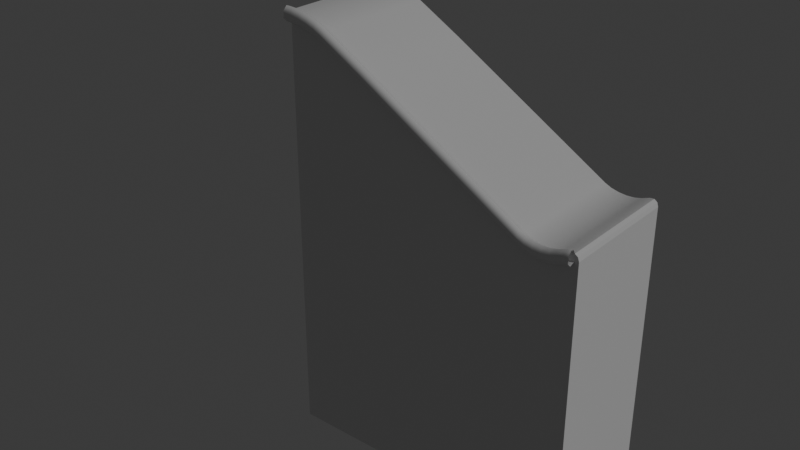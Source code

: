 # Source: monta_a_-_1.blend  (saved by Blender 4.1.23; exported with 4.5.12 LTS)
import bpy
from mathutils import Matrix  # noqa: F401  (used for matrix-valued properties, if any)

bpy.ops.wm.read_factory_settings(use_empty=True)
scene = bpy.context.scene
scene.name = 'Scene'

# ---- collections
col_collection = bpy.data.collections.new('Collection'); scene.collection.children.link(col_collection)

# ---- images (referenced by path relative to the original .blend; pixels are not part of the script)
import os
ASSET_DIR = os.environ.get("B2B_ASSET_DIR", "")  # directory of the original .blend (textures are referenced by path, not embedded)
HERE = os.path.dirname(os.path.abspath(__file__))  # packed textures are extracted next to this script under _unpacked/

def load_image(name, relpath, width, height, colorspace="sRGB"):
    """Load a texture the original file referenced (path relative to the .blend, or extracted next to this script)."""
    p = next((c for c in (os.path.join(HERE, relpath), os.path.join(ASSET_DIR, relpath)) if relpath and os.path.exists(c)), "")
    if p:
        img = bpy.data.images.load(p, check_existing=True)
        img.name = name
    else:  # same state as the original file: an image datablock whose file is absent (Cycles renders it pink)
        img = bpy.data.images.new(name, width, height)
        img.source = "FILE"
        img.filepath = "//" + (relpath or name)
    img.colorspace_settings.name = colorspace
    return img
img_bark014_1k_jpg_color_jpg_001 = load_image('Bark014_1K-JPG_Color.jpg.001', 'Texture/Bark014_1K-JPG/Bark014_1K-JPG_Color.jpg', 1024, 1024, 'sRGB')
img_bark014_1k_jpg_roughness_jpg_001 = load_image('Bark014_1K-JPG_Roughness.jpg.001', 'Texture/Bark014_1K-JPG/Bark014_1K-JPG_Roughness.jpg', 1024, 1024, 'Non-Color')
img_bark014_1k_jpg_normalgl_jpg_001 = load_image('Bark014_1K-JPG_NormalGL.jpg.001', 'Texture/Bark014_1K-JPG/Bark014_1K-JPG_NormalGL.jpg', 1024, 1024, 'Non-Color')
img_bark014_1k_jpg_roughness_jpg_002 = load_image('Bark014_1K-JPG_Roughness.jpg.002', 'Texture/Bark014_1K-JPG/Bark014_1K-JPG_Roughness.jpg', 1024, 1024, 'Non-Color')
img_bark014_1k_jpg_normalgl_jpg = load_image('Bark014_1K-JPG_NormalGL.jpg', 'Texture/Bark014_1K-JPG/Bark014_1K-JPG_NormalGL.jpg', 1024, 1024, 'Non-Color')

# ---- materials (node trees are filled in below, after node groups)
mat_material = bpy.data.materials.new('Material')
mat_material.alpha_threshold = 0.0
mat_material.use_transparent_shadow = False
mat_material.roughness = 0.5
mat_material.line_color = (0.0, 0.0, 0.0, 1.0)
mat_madera = bpy.data.materials.new('madera')
mat_madera.use_transparent_shadow = False
mat_material_001 = bpy.data.materials.new('Material.001')
mat_material_001.use_transparent_shadow = False

# ---- material node trees
mat_material.use_nodes = True; mat_material.node_tree.nodes.clear()
_N = mat_material.node_tree.nodes; _L = mat_material.node_tree.links
n0 = _N.new('ShaderNodeOutputMaterial'); n0.name = 'Material Output'; n0.location = (300, 300)
n1 = _N.new('ShaderNodeBsdfPrincipled'); n1.name = 'Principled BSDF'; n1.location = (10, 300)
n1.inputs[3].default_value = 1.45
_L.new(n1.outputs[0], n0.inputs[0])
n0.is_active_output = True
mat_madera.use_nodes = True; mat_madera.node_tree.nodes.clear()
_N = mat_madera.node_tree.nodes; _L = mat_madera.node_tree.links
n0 = _N.new('ShaderNodeBsdfPrincipled'); n0.name = 'Principled BSDF'; n0.location = (26, 300)
n1 = _N.new('ShaderNodeOutputMaterial'); n1.name = 'Material Output'; n1.location = (316, 300)
n2 = _N.new('ShaderNodeTexImage'); n2.name = 'Image Texture'; n2.location = (88, -40)
n2.label = 'Base Color'
n2.image = img_bark014_1k_jpg_color_jpg_001
n3 = _N.new('ShaderNodeTexImage'); n3.name = 'Image Texture.001'; n3.location = (88, -320)
n3.label = 'Roughness'
n3.image = img_bark014_1k_jpg_roughness_jpg_001
n4 = _N.new('ShaderNodeTexImage'); n4.name = 'Image Texture.002'; n4.location = (88, -600)
n4.label = 'Normal'
n4.image = img_bark014_1k_jpg_normalgl_jpg_001
n5 = _N.new('ShaderNodeNormalMap'); n5.name = 'Normal Map'; n5.location = (-224, -60)
n5.inputs[0].default_value = 10.0
n6 = _N.new('ShaderNodeMapping'); n6.name = 'Mapping'; n6.location = (230, -40)
n6.inputs[3].default_value = (5.0, 5.0, 5.0)
n7 = _N.new('NodeReroute'); n7.name = 'Reroute'; n7.location = (38, -495)
n7.width = 16
n7.socket_idname = 'NodeSocketVector'
n8 = _N.new('ShaderNodeTexCoord'); n8.name = 'Texture Coordinate'; n8.location = (30, -40)
n9 = _N.new('NodeFrame'); n9.name = 'Frame'; n9.location = (-1254, 340)
n9.label = 'Mapping'
n9.width = 400
n10 = _N.new('NodeFrame'); n10.name = 'Frame.001'; n10.location = (-612, 540)
n10.label = 'Textures'
n10.width = 358
n2.parent = n10
n3.parent = n10
n4.parent = n10
n6.parent = n9
n7.parent = n10
n8.parent = n9
_L.new(n0.outputs[0], n1.inputs[0])
_L.new(n2.outputs[0], n0.inputs[0])
_L.new(n3.outputs[0], n0.inputs[2])
_L.new(n4.outputs[0], n5.inputs[1])
_L.new(n5.outputs[0], n0.inputs[5])
_L.new(n7.outputs[0], n2.inputs[0])
_L.new(n7.outputs[0], n3.inputs[0])
_L.new(n7.outputs[0], n4.inputs[0])
_L.new(n6.outputs[0], n7.inputs[0])
_L.new(n8.outputs[2], n6.inputs[0])
n1.is_active_output = True
mat_material_001.use_nodes = True; mat_material_001.node_tree.nodes.clear()
_N = mat_material_001.node_tree.nodes; _L = mat_material_001.node_tree.links
n0 = _N.new('ShaderNodeBsdfPrincipled'); n0.name = 'Principled BSDF'; n0.location = (-185, 376)
n0.inputs[0].default_value = (0.01385, 0.08872, 0.01291, 1.0)
n1 = _N.new('ShaderNodeOutputMaterial'); n1.name = 'Material Output'; n1.location = (300, 300)
n2 = _N.new('ShaderNodeTexImage'); n2.name = 'Image Texture.001'; n2.location = (88, -40)
n2.label = 'Roughness'
n2.image = img_bark014_1k_jpg_roughness_jpg_002
n3 = _N.new('ShaderNodeTexImage'); n3.name = 'Image Texture.002'; n3.location = (88, -320)
n3.label = 'Normal'
n3.image = img_bark014_1k_jpg_normalgl_jpg
n4 = _N.new('ShaderNodeNormalMap'); n4.name = 'Normal Map'; n4.location = (-435, 16)
n5 = _N.new('ShaderNodeMapping'); n5.name = 'Mapping'; n5.location = (230, -40)
n6 = _N.new('NodeReroute'); n6.name = 'Reroute'; n6.location = (38, -234)
n6.width = 16
n6.socket_idname = 'NodeSocketVector'
n7 = _N.new('ShaderNodeTexCoord'); n7.name = 'Texture Coordinate'; n7.location = (30, -40)
n8 = _N.new('NodeFrame'); n8.name = 'Frame'; n8.location = (-1465, 416)
n8.label = 'Mapping'
n8.width = 400
n9 = _N.new('NodeFrame'); n9.name = 'Frame.001'; n9.location = (-823, 336)
n9.label = 'Textures'
n9.width = 358
n2.parent = n9
n3.parent = n9
n5.parent = n8
n6.parent = n9
n7.parent = n8
_L.new(n0.outputs[0], n1.inputs[0])
_L.new(n2.outputs[0], n0.inputs[2])
_L.new(n3.outputs[0], n4.inputs[1])
_L.new(n4.outputs[0], n0.inputs[5])
_L.new(n6.outputs[0], n2.inputs[0])
_L.new(n6.outputs[0], n3.inputs[0])
_L.new(n5.outputs[0], n6.inputs[0])
_L.new(n7.outputs[2], n5.inputs[0])
n1.is_active_output = True

# ---- world
world_world = bpy.data.worlds.new('World'); scene.world = world_world
world_world.use_nodes = True; world_world.node_tree.nodes.clear()
_N = world_world.node_tree.nodes; _L = world_world.node_tree.links
n0 = _N.new('ShaderNodeOutputWorld'); n0.name = 'World Output'; n0.location = (300, 300)
n1 = _N.new('ShaderNodeBackground'); n1.name = 'Background'; n1.location = (10, 300)
n1.inputs[0].default_value = (0.05088, 0.05088, 0.05088, 1.0)
_L.new(n1.outputs[0], n0.inputs[0])
n0.is_active_output = True
world_world.color = (0.05088, 0.05088, 0.05088)
world_world.use_sun_shadow = False
world_world.sun_shadow_jitter_overblur = 0.0

# ---- lights
light_sun = bpy.data.lights.new('Sun', 'SUN')
light_sun.transmission_factor = 0.0
light_sun.energy = 1.0

# ---- meshes
me_cube_002 = bpy.data.meshes.new('Cube.002')
me_cube_002.from_pydata([(-437.9, -89.13, 102.5), (-437.9, 86.25, 102.5), (-88.48, -89.13, 50.49), (-88.48, 86.25, 50.49), (-151.8, -89.13, 87.07), (-209.4, -89.13, 102.5), (-161.6, -89.13, 91.83), (-173.4, -89.13, 96.13), (-186.2, -89.13, 99.54), (-198.6, -89.13, 101.7), (-209.4, 86.25, 102.5), (-151.8, 86.25, 87.07), (-198.6, 86.25, 101.7), (-186.2, 86.25, 99.54), (-173.4, 86.25, 96.13), (-161.6, 86.25, 91.83), (209.0, 86.25, -494.8), (209.0, -89.13, -494.8), (137.8, 86.25, -86.21), (188.0, 86.25, -91.37), (146.5, 86.25, -90.21), (156.9, 86.25, -92.92), (168.0, 86.25, -94.06), (178.7, 86.25, -93.52), (188.0, -89.13, -91.37), (137.8, -89.13, -86.21), (178.7, -89.13, -93.52), (168.0, -89.13, -94.06), (156.9, -89.13, -92.92), (146.5, -89.13, -90.21), (198.2, 86.25, -87.8), (209.9, 86.25, -96.1), (204.0, 86.25, -87.41), (208.3, 86.25, -90.44), (209.9, -89.13, -96.1), (198.2, -89.13, -87.8), (208.3, -89.13, -90.44), (204.0, -89.13, -87.41), (-208.3, -89.13, -494.8), (-208.3, 86.25, -494.8)], [], [(38, 5, 10, 39), (18, 20, 21, 22, 23, 19, 30, 32, 33, 31, 16, 39, 10, 12, 13, 14, 15, 11, 3), (16, 17, 38, 39), (31, 34, 17, 16), (17, 27, 28), (32, 37, 36, 33), (33, 36, 34, 31), (17, 34, 27), (34, 36, 35), (24, 34, 35), (36, 37, 35), (34, 24, 26), (34, 26, 27), (29, 25, 17), (28, 29, 17), (5, 4, 7), (9, 5, 8), (5, 38, 2), (4, 5, 2), (38, 17, 25), (25, 2, 38), (4, 6, 7), (7, 8, 5)])
_uv = me_cube_002.uv_layers.new(name='UVMap')
_uv.uv.foreach_set('vector', [0.5028, 0.1457, 0.006726, 0.1686, -1.001e-09, 0.02291, 0.4961, 2.168e-08, 0.1744, 0.6907, 0.1782, 0.6836, 0.1809, 0.6751, 0.1824, 0.6658, 0.1853, 0.6564, 0.1863, 0.6478, 0.1865, 0.6379, 0.1882, 0.633, 0.1921, 0.631, 0.1965, 0.6318, 0.5202, 0.6502, 0.5006, 1.0, 6.469e-09, 0.9729, 0.001141, 0.9639, 0.003557, 0.9536, 0.007013, 0.9431, 0.01117, 0.9334, 0.01562, 0.9254, 0.04925, 0.874, 0.6651, 0.4852, 0.5194, 0.4922, 0.5028, 0.1457, 0.6485, 0.1387, 0.1965, 0.6318, 0.1992, 0.5089, 0.5194, 0.4922, 0.5202, 0.6502, 0.5194, 0.4922, 0.185, 0.4742, 0.1836, 0.465, 0.1882, 0.633, 0.1909, 0.5076, 0.1948, 0.5094, 0.1921, 0.631, 0.1921, 0.631, 0.1948, 0.5094, 0.1992, 0.5089, 0.1965, 0.6318, 0.5194, 0.4922, 0.1992, 0.5089, 0.185, 0.4742, 0.1992, 0.5089, 0.1948, 0.5094, 0.1889, 0.5024, 0.1888, 0.4924, 0.1992, 0.5089, 0.1889, 0.5024, 0.1948, 0.5094, 0.1909, 0.5076, 0.1889, 0.5024, 0.1992, 0.5089, 0.1888, 0.4924, 0.1878, 0.4836, 0.1992, 0.5089, 0.1878, 0.4836, 0.185, 0.4742, 0.181, 0.4565, 0.1773, 0.4494, 0.5194, 0.4922, 0.1836, 0.465, 0.181, 0.4565, 0.5194, 0.4922, 0.006726, 0.1686, 0.02183, 0.2158, 0.01344, 0.1982, 0.007785, 0.1775, 0.006726, 0.1686, 0.0101, 0.1877, 0.006726, 0.1686, 0.5028, 0.1457, 0.05474, 0.2669, 0.02183, 0.2158, 0.006726, 0.1686, 0.05474, 0.2669, 0.5028, 0.1457, 0.5194, 0.4922, 0.1773, 0.4494, 0.1773, 0.4494, 0.05474, 0.2669, 0.5028, 0.1457, 0.02183, 0.2158, 0.01748, 0.2078, 0.01344, 0.1982, 0.01344, 0.1982, 0.0101, 0.1877, 0.006726, 0.1686])
me_cube_002.materials.append(mat_material)
me_cube_002.use_mirror_vertex_groups = False
me_cube_002.update()
me_cylinder = bpy.data.meshes.new('Cylinder')
me_cylinder.from_pydata([(1.997e-15, -0.06032, -1.921), (1.997e-15, 4.101, -1.921), (0.4059, -0.06032, -1.881), (0.4059, 4.101, -1.881), (0.7962, -0.06032, -1.762), (0.7962, 4.101, -1.762), (1.156, -0.06032, -1.57), (1.156, 4.101, -1.57), (1.471, -0.06032, -1.311), (1.471, 4.101, -1.311), (1.73, -0.06032, -0.9961), (1.73, 4.101, -0.9961), (1.922, -0.06032, -0.6364), (1.922, 4.101, -0.6364), (2.041, -0.06032, -0.2461), (2.041, 4.101, -0.2461), (2.081, -0.06032, 0.1598), (2.081, 4.101, 0.1598), (2.041, -0.06032, 0.5657), (2.041, 4.101, 0.5657), (1.922, -0.06032, 0.9561), (1.922, 4.101, 0.9561), (1.73, -0.06032, 1.316), (1.73, 4.101, 1.316), (1.471, -0.06032, 1.631), (1.471, 4.101, 1.631), (1.156, -0.06032, 1.89), (1.156, 4.101, 1.89), (0.7962, -0.06032, 2.082), (0.7962, 4.101, 2.082), (0.4059, -0.06032, 2.201), (0.4059, 4.101, 2.201), (1.997e-15, -0.06032, 2.241), (1.997e-15, 4.101, 2.241), (-0.4059, -0.06032, 2.201), (-0.4059, 4.101, 2.201), (-0.7962, -0.06032, 2.082), (-0.7962, 4.101, 2.082), (-1.156, -0.06032, 1.89), (-1.156, 4.101, 1.89), (-1.471, -0.06032, 1.631), (-1.471, 4.101, 1.631), (-1.73, -0.06032, 1.316), (-1.73, 4.101, 1.316), (-1.922, -0.06032, 0.9561), (-1.922, 4.101, 0.9561), (-2.041, -0.06032, 0.5657), (-2.041, 4.101, 0.5657), (-2.081, -0.06032, 0.1598), (-2.081, 4.101, 0.1598), (-2.041, -0.06032, -0.2461), (-2.041, 4.101, -0.2461), (-1.922, -0.06032, -0.6364), (-1.922, 4.101, -0.6364), (-1.73, -0.06032, -0.9961), (-1.73, 4.101, -0.9961), (-1.471, -0.06032, -1.311), (-1.471, 4.101, -1.311), (-1.156, -0.06032, -1.57), (-1.156, 4.101, -1.57), (-0.7962, -0.06032, -1.762), (-0.7962, 4.101, -1.762), (-0.4059, -0.06032, -1.881), (-0.4059, 4.101, -1.881), (-0.1322, 14.76, -0.8365), (0.06477, 14.75, -0.8092), (0.2437, 14.74, -0.7494), (0.3928, 14.73, -0.6572), (0.5038, 14.73, -0.5347), (0.5725, 14.72, -0.3853), (0.6037, 14.72, -0.2143), (0.6171, 14.71, -0.02954), (0.6385, 14.71, 0.1586), (0.6686, 14.72, 0.3378), (0.6803, 14.74, 0.4969), (0.6506, 14.78, 0.6282), (0.5747, 14.83, 0.7276), (0.4585, 14.9, 0.7918), (0.3131, 14.96, 0.8187), (0.1511, 15.02, 0.8125), (-0.01679, 15.05, 0.7863), (-0.1805, 15.04, 0.7513), (-0.3324, 15.01, 0.702), (-0.4754, 14.97, 0.6237), (-0.6136, 14.93, 0.5075), (-0.7457, 14.9, 0.3547), (-0.8646, 14.85, 0.1748), (-0.9561, 14.8, -0.01583), (-1.0, 14.74, -0.1999), (-0.9887, 14.69, -0.3656), (-0.9389, 14.67, -0.5033), (-0.8753, 14.69, -0.6073), (-0.7933, 14.73, -0.6869), (-0.6751, 14.76, -0.7524), (-0.518, 14.77, -0.8032), (-0.332, 14.77, -0.8331), (0.2146, 15.77, -0.05773), (0.1161, 13.38, -1.481), (0.447, 13.39, -1.414), (0.755, 13.41, -1.303), (1.036, 13.43, -1.155), (1.288, 13.46, -0.9738), (1.506, 13.47, -0.7581), (1.684, 13.47, -0.4978), (1.826, 13.44, -0.1835), (1.938, 13.37, 0.1773), (2.015, 13.3, 0.5491), (2.012, 13.3, 0.8755), (1.893, 13.42, 1.131), (1.659, 13.54, 1.366), (1.339, 13.6, 1.604), (0.9689, 13.67, 1.765), (0.585, 13.83, 1.778), (0.2436, 14.06, 1.647), (-0.137, 14.19, 1.474), (-0.4329, 14.13, 1.432), (-0.6386, 14.09, 1.422), (-0.8171, 14.14, 1.322), (-0.9752, 14.23, 1.135), (-1.164, 14.26, 0.8604), (-1.39, 14.22, 0.5279), (-1.579, 14.15, 0.1979), (-1.659, 14.1, -0.1092), (-1.621, 14.01, -0.4176), (-1.471, 13.85, -0.7413), (-1.217, 13.65, -1.048), (-0.904, 13.51, -1.28), (-0.5684, 13.43, -1.427), (-0.2261, 13.39, -1.491), (0.4282, 12.01, -2.419), (0.938, 11.95, -2.258), (1.323, 11.93, -2.046), (1.699, 11.82, -1.808), (2.15, 12.06, -1.623), (2.619, 12.33, -1.481), (2.964, 12.44, -1.188), (3.069, 12.56, -0.523), (3.111, 12.56, 0.2276), (3.18, 12.42, 0.8689), (3.109, 12.36, 1.41), (2.777, 12.54, 1.905), (2.364, 12.67, 2.39), (1.952, 12.64, 2.82), (1.454, 12.65, 3.072), (0.8814, 12.72, 3.161), (0.3236, 12.74, 3.169), (-0.3127, 12.83, 3.01), (-0.917, 12.8, 2.817), (-1.405, 12.65, 2.613), (-1.781, 12.69, 2.211), (-2.093, 12.77, 1.657), (-2.394, 12.66, 1.012), (-2.689, 12.35, 0.2696), (-2.763, 12.24, -0.2855), (-2.613, 12.33, -0.6642), (-2.447, 12.25, -1.156), (-2.223, 12.09, -1.673), (-1.778, 12.13, -1.964), (-1.212, 12.12, -2.223), (-0.6327, 11.96, -2.515), (-0.1045, 11.98, -2.555), (-1.358, 13.66, -0.1879), (-1.225, 13.63, -0.4319), (-1.057, 13.58, -0.6353), (-0.8629, 13.55, -0.7828), (-0.6479, 13.51, -0.8647), (-0.4197, 13.47, -0.8772), (-0.1832, 13.43, -0.8293), (0.06183, 13.38, -0.7509), (0.3158, 13.34, -0.6812), (0.565, 13.31, -0.6276), (0.7821, 13.31, -0.5605), (0.9457, 13.34, -0.4537), (1.047, 13.4, -0.3029), (1.084, 13.48, -0.1176), (1.058, 13.58, 0.08669), (0.9789, 13.67, 0.2954), (0.8656, 13.74, 0.5017), (0.735, 13.75, 0.6981), (0.5861, 13.72, 0.8718), (0.4027, 13.7, 1.019), (0.1738, 13.68, 1.14), (-0.09933, 13.67, 1.234), (-0.4026, 13.66, 1.297), (-0.7079, 13.63, 1.318), (-0.9814, 13.59, 1.28), (-1.201, 13.55, 1.18), (-1.36, 13.54, 1.043), (-1.458, 13.58, 0.9054), (-1.51, 13.65, 0.7564), (-1.527, 13.7, 0.5673), (-1.51, 13.71, 0.3349), (-1.454, 13.7, 0.07563), (0.04497, 14.89, -0.2441), (-2.361, 11.85, -0.8401), (-2.104, 11.82, -1.239), (-1.797, 11.8, -1.585), (-1.456, 11.78, -1.877), (-1.088, 11.75, -2.113), (-0.6932, 11.71, -2.287), (-0.2649, 11.64, -2.386), (0.2081, 11.53, -2.407), (0.7194, 11.36, -2.368), (1.225, 11.18, -2.274), (1.648, 11.12, -2.101), (1.943, 11.24, -1.813), (2.154, 11.39, -1.385), (2.309, 11.44, -0.8424), (2.344, 11.54, -0.2743), (2.199, 11.79, 0.2351), (1.903, 12.17, 0.6129), (1.512, 12.41, 1.021), (1.292, 12.36, 1.388), (1.165, 12.33, 1.652), (0.9549, 12.43, 1.834), (0.6505, 12.6, 1.944), (0.2058, 12.73, 2.048), (-0.3499, 12.75, 2.172), (-0.8885, 12.74, 2.249), (-1.339, 12.73, 2.194), (-1.738, 12.67, 1.986), (-2.116, 12.49, 1.622), (-2.425, 12.25, 1.131), (-2.596, 12.07, 0.6006), (-2.632, 11.96, 0.08495), (-2.547, 11.89, -0.3966), (-3.711, 10.09, -1.728), (-3.254, 9.938, -2.313), (-2.786, 9.832, -2.706), (-2.308, 9.608, -3.075), (-1.785, 9.869, -3.572), (-1.305, 10.17, -4.115), (-0.7233, 10.24, -4.415), (0.217, 10.26, -4.208), (1.212, 10.12, -3.873), (2.048, 9.786, -3.631), (2.701, 9.611, -3.255), (3.211, 9.791, -2.564), (3.655, 9.91, -1.772), (3.996, 9.821, -1.009), (4.069, 9.826, -0.225), (3.905, 9.954, 0.5709), (3.634, 10.02, 1.306), (3.121, 10.23, 2.057), (2.555, 10.29, 2.749), (2.009, 10.16, 3.284), (1.304, 10.32, 3.567), (0.4426, 10.57, 3.688), (-0.5718, 10.56, 3.749), (-1.751, 10.3, 3.752), (-2.532, 10.26, 3.561), (-2.926, 10.46, 3.168), (-3.495, 10.43, 2.695), (-4.085, 10.29, 2.134), (-4.226, 10.36, 1.399), (-4.275, 10.34, 0.523), (-4.389, 10.13, -0.3871), (-4.166, 10.13, -1.101), (-0.3053, 11.44, 1.847), (-0.653, 11.39, 1.709), (-0.9518, 11.34, 1.518), (-1.18, 11.28, 1.282), (-1.325, 11.23, 1.008), (-1.378, 11.18, 0.7054), (-1.353, 11.12, 0.3815), (-1.288, 11.06, 0.04138), (-1.236, 11.0, -0.3093), (-1.205, 10.96, -0.651), (-1.15, 10.96, -0.952), (-1.034, 11.01, -1.188), (-0.8487, 11.09, -1.348), (-0.607, 11.2, -1.427), (-0.3299, 11.33, -1.425), (-0.03817, 11.46, -1.354), (0.2559, 11.54, -1.236), (0.5395, 11.56, -1.093), (0.7958, 11.52, -0.9222), (1.022, 11.49, -0.701), (1.221, 11.47, -0.4147), (1.391, 11.46, -0.06498), (1.524, 11.44, 0.3301), (1.602, 11.4, 0.7347), (1.596, 11.34, 1.106), (1.497, 11.29, 1.417), (1.34, 11.27, 1.65), (1.172, 11.33, 1.804), (0.9812, 11.42, 1.897), (0.7313, 11.49, 1.951), (0.418, 11.51, 1.965), (0.06246, 11.49, 1.933), (-0.6077, 13.09, -0.01825), (-1.014, 9.002, 3.294), (-1.589, 8.96, 3.014), (-2.101, 8.931, 2.661), (-2.546, 8.906, 2.252), (-2.922, 8.873, 1.798), (-3.218, 8.819, 1.299), (-3.419, 8.726, 0.743), (-3.525, 8.568, 0.1144), (-3.555, 8.336, -0.5752), (-3.512, 8.095, -1.266), (-3.349, 8.018, -1.859), (-3.012, 8.185, -2.301), (-2.474, 8.376, -2.651), (-1.774, 8.453, -2.947), (-1.021, 8.585, -3.085), (-0.3165, 8.927, -2.974), (0.2364, 9.434, -2.64), (0.8457, 9.761, -2.183), (1.371, 9.69, -1.949), (1.745, 9.646, -1.823), (2.022, 9.783, -1.571), (2.218, 10.02, -1.182), (2.43, 10.18, -0.6048), (2.684, 10.21, 0.1179), (2.875, 10.2, 0.8251), (2.875, 10.19, 1.436), (2.661, 10.1, 2.003), (2.236, 9.861, 2.567), (1.63, 9.545, 3.06), (0.9491, 9.304, 3.374), (0.2658, 9.153, 3.505), (-0.3914, 9.061, 3.47), (-1.982, 6.639, 5.242), (-2.837, 6.428, 4.726), (-3.439, 6.286, 4.164), (-4.01, 5.984, 3.584), (-4.759, 6.335, 2.967), (-5.561, 6.742, 2.413), (-6.057, 6.84, 1.684), (-5.933, 6.867, 0.3944), (-5.646, 6.674, -0.9897), (-5.458, 6.223, -2.146), (-5.062, 5.988, -3.079), (-4.221, 6.23, -3.873), (-3.235, 6.39, -4.595), (-2.271, 6.27, -5.174), (-1.234, 6.277, -5.398), (-0.1444, 6.449, -5.309), (0.8824, 6.538, -5.065), (1.969, 6.825, -4.501), (2.985, 6.896, -3.858), (3.789, 6.721, -3.214), (4.281, 6.944, -2.318), (4.583, 7.281, -1.187), (4.828, 7.272, 0.1586), (5.023, 6.917, 1.734), (4.894, 6.868, 2.808), (4.433, 7.127, 3.399), (3.894, 7.093, 4.236), (3.239, 6.904, 5.115), (2.28, 7.0, 5.422), (1.118, 6.974, 5.63), (-0.08009, 6.691, 5.93), (-1.07, 6.686, 5.748), (1.783, 9.156, 1.12), (1.487, 9.091, 1.472), (1.15, 9.024, 1.748), (0.7869, 8.959, 1.924), (0.4117, 8.896, 1.987), (0.03752, 8.831, 1.934), (-0.3306, 8.76, 1.779), (-0.7026, 8.684, 1.572), (-1.092, 8.612, 1.377), (-1.479, 8.565, 1.209), (-1.809, 8.566, 1.03), (-2.04, 8.62, 0.8036), (-2.155, 8.721, 0.5261), (-2.155, 8.857, 0.2136), (-2.046, 9.016, -0.1093), (-1.851, 9.171, -0.4222), (-1.6, 9.275, -0.7201), (-1.324, 9.295, -0.9963), (-1.027, 9.254, -1.23), (-0.6815, 9.207, -1.409), (-0.2708, 9.183, -1.531), (0.2027, 9.171, -1.595), (0.715, 9.147, -1.598), (1.217, 9.099, -1.533), (1.649, 9.033, -1.384), (1.973, 8.964, -1.149), (2.185, 8.943, -0.8761), (2.3, 9.013, -0.6211), (2.336, 9.127, -0.3626), (2.302, 9.207, -0.05023), (2.199, 9.231, 0.321), (2.024, 9.209, 0.7234), (-0.5108, 11.18, 0.7558), (3.199, 6.154, 2.503), (2.651, 6.103, 3.067), (2.042, 6.068, 3.529), (1.394, 6.037, 3.891), (0.7197, 5.996, 4.155), (0.02376, 5.93, 4.309), (-0.703, 5.815, 4.33), (-1.477, 5.621, 4.212), (-2.294, 5.337, 3.981), (-3.083, 5.039, 3.666), (-3.713, 4.946, 3.248), (-4.099, 5.151, 2.685), (-4.301, 5.386, 1.922), (-4.378, 5.48, 0.9917), (-4.249, 5.643, 0.05919), (-3.849, 6.062, -0.7201), (-3.246, 6.685, -1.237), (-2.479, 7.087, -1.773), (-2.004, 7.0, -2.295), (-1.713, 6.946, -2.684), (-1.313, 7.114, -2.91), (-0.7832, 7.401, -2.989), (-0.02805, 7.603, -3.015), (0.9134, 7.643, -3.034), (1.812, 7.625, -2.985), (2.525, 7.614, -2.75), (3.105, 7.504, -2.283), (3.599, 7.21, -1.569), (3.942, 6.822, -0.673), (4.047, 6.526, 0.2425), (3.937, 6.34, 1.09), (3.644, 6.227, 1.844), (5.1, 3.251, 4.382), (4.169, 2.991, 5.181), (3.282, 2.817, 5.668), (2.387, 2.446, 6.112), (1.378, 2.877, 6.748), (0.4226, 3.377, 7.472), (-0.6178, 3.498, 7.77), (-2.076, 3.531, 7.13), (-3.581, 3.294, 6.264), (-4.858, 2.74, 5.599), (-5.796, 2.451, 4.779), (-6.399, 2.748, 3.492), (-6.862, 2.945, 2.063), (-7.168, 2.797, 0.7152), (-7.031, 2.806, -0.5804), (-6.508, 3.018, -1.819), (-5.829, 3.127, -2.923), (-4.753, 3.479, -3.974), (-3.612, 3.567, -4.913), (-2.551, 3.352, -5.605), (-1.317, 3.626, -5.834), (0.1199, 4.039, -5.752), (1.785, 4.028, -5.521), (3.699, 3.593, -5.143), (4.903, 3.532, -4.58), (5.415, 3.85, -3.815), (6.185, 3.809, -2.864), (6.959, 3.577, -1.762), (6.949, 3.694, -0.5236), (6.744, 3.662, 0.9128), (6.635, 3.314, 2.426), (6.042, 3.308, 3.511)], [], [(0, 1, 3, 2), (2, 3, 5, 4), (4, 5, 7, 6), (6, 7, 9, 8), (8, 9, 11, 10), (10, 11, 13, 12), (12, 13, 15, 14), (14, 15, 17, 16), (16, 17, 19, 18), (18, 19, 21, 20), (20, 21, 23, 22), (22, 23, 25, 24), (24, 25, 27, 26), (26, 27, 29, 28), (28, 29, 31, 30), (30, 31, 33, 32), (32, 33, 35, 34), (34, 35, 37, 36), (36, 37, 39, 38), (38, 39, 41, 40), (40, 41, 43, 42), (42, 43, 45, 44), (44, 45, 47, 46), (46, 47, 49, 48), (48, 49, 51, 50), (50, 51, 53, 52), (52, 53, 55, 54), (54, 55, 57, 56), (56, 57, 59, 58), (58, 59, 61, 60), (3, 1, 63, 61, 59, 57, 55, 53, 51, 49, 47, 45, 43, 41, 39, 37, 35, 33, 31, 29, 27, 25, 23, 21, 19, 17, 15, 13, 11, 9, 7, 5), (60, 61, 63, 62), (62, 63, 1, 0), (0, 2, 4, 6, 8, 10, 12, 14, 16, 18, 20, 22, 24, 26, 28, 30, 32, 34, 36, 38, 40, 42, 44, 46, 48, 50, 52, 54, 56, 58, 60, 62), (64, 96, 65), (65, 96, 66), (66, 96, 67), (67, 96, 68), (68, 96, 69), (69, 96, 70), (70, 96, 71), (71, 96, 72), (72, 96, 73), (73, 96, 74), (74, 96, 75), (75, 96, 76), (76, 96, 77), (77, 96, 78), (78, 96, 79), (79, 96, 80), (80, 96, 81), (81, 96, 82), (82, 96, 83), (83, 96, 84), (84, 96, 85), (85, 96, 86), (86, 96, 87), (87, 96, 88), (88, 96, 89), (89, 96, 90), (90, 96, 91), (91, 96, 92), (92, 96, 93), (93, 96, 94), (94, 95, 128, 127), (94, 96, 95), (95, 96, 64), (121, 122, 154, 153), (74, 75, 108, 107), (81, 82, 115, 114), (88, 89, 122, 121), (68, 69, 102, 101), (95, 64, 97, 128), (75, 76, 109, 108), (82, 83, 116, 115), (89, 90, 123, 122), (69, 70, 103, 102), (76, 77, 110, 109), (83, 84, 117, 116), (90, 91, 124, 123), (70, 71, 104, 103), (64, 65, 98, 97), (77, 78, 111, 110), (84, 85, 118, 117), (91, 92, 125, 124), (71, 72, 105, 104), (78, 79, 112, 111), (85, 86, 119, 118), (65, 66, 99, 98), (92, 93, 126, 125), (72, 73, 106, 105), (79, 80, 113, 112), (86, 87, 120, 119), (66, 67, 100, 99), (93, 94, 127, 126), (73, 74, 107, 106), (80, 81, 114, 113), (87, 88, 121, 120), (67, 68, 101, 100), (108, 109, 141, 140), (122, 123, 155, 154), (109, 110, 142, 141), (123, 124, 156, 155), (110, 111, 143, 142), (97, 98, 130, 129), (124, 125, 157, 156), (111, 112, 144, 143), (98, 99, 131, 130), (125, 126, 158, 157), (112, 113, 145, 144), (99, 100, 132, 131), (126, 127, 159, 158), (113, 114, 146, 145), (100, 101, 133, 132), (127, 128, 160, 159), (114, 115, 147, 146), (101, 102, 134, 133), (128, 97, 129, 160), (115, 116, 148, 147), (102, 103, 135, 134), (116, 117, 149, 148), (103, 104, 136, 135), (117, 118, 150, 149), (104, 105, 137, 136), (118, 119, 151, 150), (105, 106, 138, 137), (119, 120, 152, 151), (106, 107, 139, 138), (120, 121, 153, 152), (107, 108, 140, 139), (161, 193, 162), (162, 193, 163), (163, 193, 164), (164, 193, 165), (165, 193, 166), (166, 193, 167), (167, 193, 168), (168, 193, 169), (169, 193, 170), (170, 193, 171), (171, 193, 172), (172, 193, 173), (173, 193, 174), (174, 193, 175), (175, 193, 176), (176, 193, 177), (177, 193, 178), (178, 193, 179), (179, 193, 180), (180, 193, 181), (181, 193, 182), (182, 193, 183), (183, 193, 184), (184, 193, 185), (185, 193, 186), (186, 193, 187), (187, 193, 188), (188, 193, 189), (189, 193, 190), (190, 193, 191), (191, 192, 225, 224), (191, 193, 192), (192, 193, 161), (218, 219, 251, 250), (171, 172, 205, 204), (178, 179, 212, 211), (185, 186, 219, 218), (165, 166, 199, 198), (192, 161, 194, 225), (172, 173, 206, 205), (179, 180, 213, 212), (186, 187, 220, 219), (166, 167, 200, 199), (173, 174, 207, 206), (180, 181, 214, 213), (187, 188, 221, 220), (167, 168, 201, 200), (161, 162, 195, 194), (174, 175, 208, 207), (181, 182, 215, 214), (188, 189, 222, 221), (168, 169, 202, 201), (175, 176, 209, 208), (182, 183, 216, 215), (162, 163, 196, 195), (189, 190, 223, 222), (169, 170, 203, 202), (176, 177, 210, 209), (183, 184, 217, 216), (163, 164, 197, 196), (190, 191, 224, 223), (170, 171, 204, 203), (177, 178, 211, 210), (184, 185, 218, 217), (164, 165, 198, 197), (205, 206, 238, 237), (219, 220, 252, 251), (206, 207, 239, 238), (220, 221, 253, 252), (207, 208, 240, 239), (194, 195, 227, 226), (221, 222, 254, 253), (208, 209, 241, 240), (195, 196, 228, 227), (222, 223, 255, 254), (209, 210, 242, 241), (196, 197, 229, 228), (223, 224, 256, 255), (210, 211, 243, 242), (197, 198, 230, 229), (224, 225, 257, 256), (211, 212, 244, 243), (198, 199, 231, 230), (225, 194, 226, 257), (212, 213, 245, 244), (199, 200, 232, 231), (213, 214, 246, 245), (200, 201, 233, 232), (214, 215, 247, 246), (201, 202, 234, 233), (215, 216, 248, 247), (202, 203, 235, 234), (216, 217, 249, 248), (203, 204, 236, 235), (217, 218, 250, 249), (204, 205, 237, 236), (258, 290, 259), (259, 290, 260), (260, 290, 261), (261, 290, 262), (262, 290, 263), (263, 290, 264), (264, 290, 265), (265, 290, 266), (266, 290, 267), (267, 290, 268), (268, 290, 269), (269, 290, 270), (270, 290, 271), (271, 290, 272), (272, 290, 273), (273, 290, 274), (274, 290, 275), (275, 290, 276), (276, 290, 277), (277, 290, 278), (278, 290, 279), (279, 290, 280), (280, 290, 281), (281, 290, 282), (282, 290, 283), (283, 290, 284), (284, 290, 285), (285, 290, 286), (286, 290, 287), (287, 290, 288), (288, 289, 322, 321), (288, 290, 289), (289, 290, 258), (315, 316, 348, 347), (268, 269, 302, 301), (275, 276, 309, 308), (282, 283, 316, 315), (262, 263, 296, 295), (289, 258, 291, 322), (269, 270, 303, 302), (276, 277, 310, 309), (283, 284, 317, 316), (263, 264, 297, 296), (270, 271, 304, 303), (277, 278, 311, 310), (284, 285, 318, 317), (264, 265, 298, 297), (258, 259, 292, 291), (271, 272, 305, 304), (278, 279, 312, 311), (285, 286, 319, 318), (265, 266, 299, 298), (272, 273, 306, 305), (279, 280, 313, 312), (259, 260, 293, 292), (286, 287, 320, 319), (266, 267, 300, 299), (273, 274, 307, 306), (280, 281, 314, 313), (260, 261, 294, 293), (287, 288, 321, 320), (267, 268, 301, 300), (274, 275, 308, 307), (281, 282, 315, 314), (261, 262, 295, 294), (302, 303, 335, 334), (316, 317, 349, 348), (303, 304, 336, 335), (317, 318, 350, 349), (304, 305, 337, 336), (291, 292, 324, 323), (318, 319, 351, 350), (305, 306, 338, 337), (292, 293, 325, 324), (319, 320, 352, 351), (306, 307, 339, 338), (293, 294, 326, 325), (320, 321, 353, 352), (307, 308, 340, 339), (294, 295, 327, 326), (321, 322, 354, 353), (308, 309, 341, 340), (295, 296, 328, 327), (322, 291, 323, 354), (309, 310, 342, 341), (296, 297, 329, 328), (310, 311, 343, 342), (297, 298, 330, 329), (311, 312, 344, 343), (298, 299, 331, 330), (312, 313, 345, 344), (299, 300, 332, 331), (313, 314, 346, 345), (300, 301, 333, 332), (314, 315, 347, 346), (301, 302, 334, 333), (355, 387, 356), (356, 387, 357), (357, 387, 358), (358, 387, 359), (359, 387, 360), (360, 387, 361), (361, 387, 362), (362, 387, 363), (363, 387, 364), (364, 387, 365), (365, 387, 366), (366, 387, 367), (367, 387, 368), (368, 387, 369), (369, 387, 370), (370, 387, 371), (371, 387, 372), (372, 387, 373), (373, 387, 374), (374, 387, 375), (375, 387, 376), (376, 387, 377), (377, 387, 378), (378, 387, 379), (379, 387, 380), (380, 387, 381), (381, 387, 382), (382, 387, 383), (383, 387, 384), (384, 387, 385), (385, 386, 419, 418), (385, 387, 386), (386, 387, 355), (412, 413, 445, 444), (365, 366, 399, 398), (372, 373, 406, 405), (379, 380, 413, 412), (359, 360, 393, 392), (386, 355, 388, 419), (366, 367, 400, 399), (373, 374, 407, 406), (380, 381, 414, 413), (360, 361, 394, 393), (367, 368, 401, 400), (374, 375, 408, 407), (381, 382, 415, 414), (361, 362, 395, 394), (355, 356, 389, 388), (368, 369, 402, 401), (375, 376, 409, 408), (382, 383, 416, 415), (362, 363, 396, 395), (369, 370, 403, 402), (376, 377, 410, 409), (356, 357, 390, 389), (383, 384, 417, 416), (363, 364, 397, 396), (370, 371, 404, 403), (377, 378, 411, 410), (357, 358, 391, 390), (384, 385, 418, 417), (364, 365, 398, 397), (371, 372, 405, 404), (378, 379, 412, 411), (358, 359, 392, 391), (399, 400, 432, 431), (413, 414, 446, 445), (400, 401, 433, 432), (414, 415, 447, 446), (401, 402, 434, 433), (388, 389, 421, 420), (415, 416, 448, 447), (402, 403, 435, 434), (389, 390, 422, 421), (416, 417, 449, 448), (403, 404, 436, 435), (390, 391, 423, 422), (417, 418, 450, 449), (404, 405, 437, 436), (391, 392, 424, 423), (418, 419, 451, 450), (405, 406, 438, 437), (392, 393, 425, 424), (419, 388, 420, 451), (406, 407, 439, 438), (393, 394, 426, 425), (407, 408, 440, 439), (394, 395, 427, 426), (408, 409, 441, 440), (395, 396, 428, 427), (409, 410, 442, 441), (396, 397, 429, 428), (410, 411, 443, 442), (397, 398, 430, 429), (411, 412, 444, 443), (398, 399, 431, 430)])
me_cylinder.polygons.foreach_set('use_smooth', [0, 0, 0, 0, 0, 0, 0, 0, 0, 0, 0, 0, 0, 0, 0, 0, 0, 0, 0, 0, 0, 0, 0, 0, 0, 0, 0, 0, 0, 0, 0, 0, 0, 0, 1, 1, 1, 1, 1, 1, 1, 1, 1, 1, 1, 1, 1, 1, 1, 1, 1, 1, 1, 1, 1, 1, 1, 1, 1, 1, 1, 1, 1, 1, 1, 1, 1, 1, 1, 1, 1, 1, 1, 1, 1, 1, 1, 1, 1, 1, 1, 1, 1, 1, 1, 1, 1, 1, 1, 1, 1, 1, 1, 1, 1, 1, 1, 1, 1, 1, 1, 1, 1, 1, 1, 1, 1, 1, 1, 1, 1, 1, 1, 1, 1, 1, 1, 1, 1, 1, 1, 1, 1, 1, 1, 1, 1, 1, 1, 1, 1, 1, 1, 1, 1, 1, 1, 1, 1, 1, 1, 1, 1, 1, 1, 1, 1, 1, 1, 1, 1, 1, 1, 1, 1, 1, 1, 1, 1, 1, 1, 1, 1, 1, 1, 1, 1, 1, 1, 1, 1, 1, 1, 1, 1, 1, 1, 1, 1, 1, 1, 1, 1, 1, 1, 1, 1, 1, 1, 1, 1, 1, 1, 1, 1, 1, 1, 1, 1, 1, 1, 1, 1, 1, 1, 1, 1, 1, 1, 1, 1, 1, 1, 1, 1, 1, 1, 1, 1, 1, 1, 1, 1, 1, 1, 1, 1, 1, 1, 1, 1, 1, 1, 1, 1, 1, 1, 1, 1, 1, 1, 1, 1, 1, 1, 1, 1, 1, 1, 1, 1, 1, 1, 1, 1, 1, 1, 1, 1, 1, 1, 1, 1, 1, 1, 1, 1, 1, 1, 1, 1, 1, 1, 1, 1, 1, 1, 1, 1, 1, 1, 1, 1, 1, 1, 1, 1, 1, 1, 1, 1, 1, 1, 1, 1, 1, 1, 1, 1, 1, 1, 1, 1, 1, 1, 1, 1, 1, 1, 1, 1, 1, 1, 1, 1, 1, 1, 1, 1, 1, 1, 1, 1, 1, 1, 1, 1, 1, 1, 1, 1, 1, 1, 1, 1, 1, 1, 1, 1, 1, 1, 1, 1, 1, 1, 1, 1, 1, 1, 1, 1, 1, 1, 1, 1, 1, 1, 1, 1, 1, 1, 1, 1, 1, 1, 1, 1, 1, 1, 1, 1, 1, 1, 1, 1, 1, 1, 1, 1, 1, 1, 1, 1, 1, 1, 1, 1, 1, 1, 1, 1, 1, 1, 1, 1, 1, 1, 1, 1, 1, 1, 1, 1, 1, 1, 1, 1, 1, 1, 1, 1, 1, 1, 1, 1, 1, 1, 1])
me_cylinder.polygons.foreach_set('material_index', [0, 0, 0, 0, 0, 0, 0, 0, 0, 0, 0, 0, 0, 0, 0, 0, 0, 0, 0, 0, 0, 0, 0, 0, 0, 0, 0, 0, 0, 0, 0, 0, 0, 0, 1, 1, 1, 1, 1, 1, 1, 1, 1, 1, 1, 1, 1, 1, 1, 1, 1, 1, 1, 1, 1, 1, 1, 1, 1, 1, 1, 1, 1, 1, 1, 1, 1, 1, 1, 1, 1, 1, 1, 1, 1, 1, 1, 1, 1, 1, 1, 1, 1, 1, 1, 1, 1, 1, 1, 1, 1, 1, 1, 1, 1, 1, 1, 1, 1, 1, 1, 1, 1, 1, 1, 1, 1, 1, 1, 1, 1, 1, 1, 1, 1, 1, 1, 1, 1, 1, 1, 1, 1, 1, 1, 1, 1, 1, 1, 1, 1, 1, 1, 1, 1, 1, 1, 1, 1, 1, 1, 1, 1, 1, 1, 1, 1, 1, 1, 1, 1, 1, 1, 1, 1, 1, 1, 1, 1, 1, 1, 1, 1, 1, 1, 1, 1, 1, 1, 1, 1, 1, 1, 1, 1, 1, 1, 1, 1, 1, 1, 1, 1, 1, 1, 1, 1, 1, 1, 1, 1, 1, 1, 1, 1, 1, 1, 1, 1, 1, 1, 1, 1, 1, 1, 1, 1, 1, 1, 1, 1, 1, 1, 1, 1, 1, 1, 1, 1, 1, 1, 1, 1, 1, 1, 1, 1, 1, 1, 1, 1, 1, 1, 1, 1, 1, 1, 1, 1, 1, 1, 1, 1, 1, 1, 1, 1, 1, 1, 1, 1, 1, 1, 1, 1, 1, 1, 1, 1, 1, 1, 1, 1, 1, 1, 1, 1, 1, 1, 1, 1, 1, 1, 1, 1, 1, 1, 1, 1, 1, 1, 1, 1, 1, 1, 1, 1, 1, 1, 1, 1, 1, 1, 1, 1, 1, 1, 1, 1, 1, 1, 1, 1, 1, 1, 1, 1, 1, 1, 1, 1, 1, 1, 1, 1, 1, 1, 1, 1, 1, 1, 1, 1, 1, 1, 1, 1, 1, 1, 1, 1, 1, 1, 1, 1, 1, 1, 1, 1, 1, 1, 1, 1, 1, 1, 1, 1, 1, 1, 1, 1, 1, 1, 1, 1, 1, 1, 1, 1, 1, 1, 1, 1, 1, 1, 1, 1, 1, 1, 1, 1, 1, 1, 1, 1, 1, 1, 1, 1, 1, 1, 1, 1, 1, 1, 1, 1, 1, 1, 1, 1, 1, 1, 1, 1, 1, 1, 1, 1, 1, 1, 1, 1, 1, 1, 1, 1, 1, 1, 1, 1, 1, 1, 1, 1, 1, 1, 1])
_uv = me_cylinder.uv_layers.new(name='UVMap')
_uv.uv.foreach_set('vector', [1.0, 0.5, 1.0, 1.0, 0.9688, 1.0, 0.9688, 0.5, 0.9688, 0.5, 0.9688, 1.0, 0.9375, 1.0, 0.9375, 0.5, 0.9375, 0.5, 0.9375, 1.0, 0.9062, 1.0, 0.9062, 0.5, 0.9062, 0.5, 0.9062, 1.0, 0.875, 1.0, 0.875, 0.5, 0.875, 0.5, 0.875, 1.0, 0.8438, 1.0, 0.8438, 0.5, 0.8438, 0.5, 0.8438, 1.0, 0.8125, 1.0, 0.8125, 0.5, 0.8125, 0.5, 0.8125, 1.0, 0.7812, 1.0, 0.7812, 0.5, 0.7812, 0.5, 0.7812, 1.0, 0.75, 1.0, 0.75, 0.5, 0.75, 0.5, 0.75, 1.0, 0.7188, 1.0, 0.7188, 0.5, 0.7188, 0.5, 0.7188, 1.0, 0.6875, 1.0, 0.6875, 0.5, 0.6875, 0.5, 0.6875, 1.0, 0.6562, 1.0, 0.6562, 0.5, 0.6562, 0.5, 0.6562, 1.0, 0.625, 1.0, 0.625, 0.5, 0.625, 0.5, 0.625, 1.0, 0.5938, 1.0, 0.5938, 0.5, 0.5938, 0.5, 0.5938, 1.0, 0.5625, 1.0, 0.5625, 0.5, 0.5625, 0.5, 0.5625, 1.0, 0.5312, 1.0, 0.5312, 0.5, 0.5312, 0.5, 0.5312, 1.0, 0.5, 1.0, 0.5, 0.5, 0.5, 0.5, 0.5, 1.0, 0.4688, 1.0, 0.4688, 0.5, 0.4688, 0.5, 0.4688, 1.0, 0.4375, 1.0, 0.4375, 0.5, 0.4375, 0.5, 0.4375, 1.0, 0.4062, 1.0, 0.4062, 0.5, 0.4062, 0.5, 0.4062, 1.0, 0.375, 1.0, 0.375, 0.5, 0.375, 0.5, 0.375, 1.0, 0.3438, 1.0, 0.3438, 0.5, 0.3438, 0.5, 0.3438, 1.0, 0.3125, 1.0, 0.3125, 0.5, 0.3125, 0.5, 0.3125, 1.0, 0.2812, 1.0, 0.2812, 0.5, 0.2812, 0.5, 0.2812, 1.0, 0.25, 1.0, 0.25, 0.5, 0.25, 0.5, 0.25, 1.0, 0.2188, 1.0, 0.2188, 0.5, 0.2188, 0.5, 0.2188, 1.0, 0.1875, 1.0, 0.1875, 0.5, 0.1875, 0.5, 0.1875, 1.0, 0.1562, 1.0, 0.1562, 0.5, 0.1562, 0.5, 0.1562, 1.0, 0.125, 1.0, 0.125, 0.5, 0.125, 0.5, 0.125, 1.0, 0.09375, 1.0, 0.09375, 0.5, 0.09375, 0.5, 0.09375, 1.0, 0.0625, 1.0, 0.0625, 0.5, 0.2968, 0.4854, 0.25, 0.49, 0.2032, 0.4854, 0.1582, 0.4717, 0.1167, 0.4496, 0.08029, 0.4197, 0.05045, 0.3833, 0.02827, 0.3418, 0.01461, 0.2968, 0.01, 0.25, 0.01461, 0.2032, 0.02827, 0.1582, 0.05045, 0.1167, 0.08029, 0.08029, 0.1167, 0.05045, 0.1582, 0.02827, 0.2032, 0.01461, 0.25, 0.01, 0.2968, 0.01461, 0.3418, 0.02827, 0.3833, 0.05045, 0.4197, 0.08029, 0.4496, 0.1167, 0.4717, 0.1582, 0.4854, 0.2032, 0.49, 0.25, 0.4854, 0.2968, 0.4717, 0.3418, 0.4496, 0.3833, 0.4197, 0.4197, 0.3833, 0.4496, 0.3418, 0.4717, 0.0625, 0.5, 0.0625, 1.0, 0.03125, 1.0, 0.03125, 0.5, 0.03125, 0.5, 0.03125, 1.0, 0.0, 1.0, 0.0, 0.5, 0.75, 0.49, 0.7968, 0.4854, 0.8418, 0.4717, 0.8833, 0.4496, 0.9197, 0.4197, 0.9496, 0.3833, 0.9717, 0.3418, 0.9854, 0.2968, 0.99, 0.25, 0.9854, 0.2032, 0.9717, 0.1582, 0.9496, 0.1167, 0.9197, 0.08029, 0.8833, 0.05045, 0.8418, 0.02827, 0.7968, 0.01461, 0.75, 0.01, 0.7032, 0.01461, 0.6582, 0.02827, 0.6167, 0.05045, 0.5803, 0.08029, 0.5504, 0.1167, 0.5283, 0.1582, 0.5146, 0.2032, 0.51, 0.25, 0.5146, 0.2968, 0.5283, 0.3418, 0.5504, 0.3833, 0.5803, 0.4197, 0.6167, 0.4496, 0.6582, 0.4717, 0.7032, 0.4854, 0.2525, 0.6303, 0.2285, 0.4933, 0.2724, 0.6221, 0.2724, 0.6221, 0.2285, 0.4933, 0.2905, 0.6122, 0.2905, 0.6122, 0.2285, 0.4933, 0.3062, 0.6005, 0.3062, 0.6005, 0.2285, 0.4933, 0.3192, 0.5869, 0.3192, 0.5869, 0.2285, 0.4933, 0.3298, 0.5711, 0.3298, 0.5711, 0.2285, 0.4933, 0.3387, 0.5531, 0.3387, 0.5531, 0.2285, 0.4933, 0.3472, 0.5333, 0.3472, 0.5333, 0.2285, 0.4933, 0.3558, 0.5128, 0.3558, 0.5128, 0.2285, 0.4933, 0.3635, 0.4928, 0.3635, 0.4928, 0.2285, 0.4933, 0.3681, 0.474, 0.3681, 0.474, 0.2285, 0.4933, 0.3674, 0.4573, 0.3674, 0.4573, 0.2285, 0.4933, 0.3611, 0.4426, 0.3611, 0.4426, 0.2285, 0.4933, 0.3505, 0.4295, 0.3505, 0.4295, 0.2285, 0.4933, 0.3362, 0.4179, 0.3362, 0.4179, 0.2285, 0.4933, 0.32, 0.4074, 0.32, 0.4074, 0.2285, 0.4933, 0.3042, 0.3967, 0.3042, 0.3967, 0.2285, 0.4933, 0.2903, 0.3848, 0.2903, 0.3848, 0.2285, 0.4933, 0.2771, 0.3729, 0.2771, 0.3729, 0.2285, 0.4933, 0.2622, 0.3622, 0.2622, 0.3622, 0.2285, 0.4933, 0.244, 0.3536, 0.244, 0.3536, 0.2285, 0.4933, 0.2225, 0.3469, 0.2225, 0.3469, 0.2285, 0.4933, 0.1991, 0.3418, 0.1991, 0.3418, 0.2285, 0.4933, 0.1756, 0.3386, 0.1756, 0.3386, 0.2285, 0.4933, 0.1539, 0.3386, 0.1539, 0.3386, 0.2285, 0.4933, 0.1353, 0.3427, 0.1443, 0.6418, 0.2285, 0.4933, 0.1579, 0.6497, 0.1579, 0.6497, 0.2285, 0.4933, 0.1706, 0.6514, 0.1706, 0.6514, 0.2285, 0.4933, 0.1829, 0.6492, 0.1829, 0.6492, 0.2285, 0.4933, 0.1969, 0.6457, 0.1969, 0.6457, 0.2285, 0.4933, 0.2134, 0.6417, 0.2134, 0.6417, 0.2324, 0.6368, 0.2941, 0.7965, 0.2539, 0.8006, 0.2134, 0.6417, 0.2285, 0.4933, 0.2324, 0.6368, 0.2324, 0.6368, 0.2285, 0.4933, 0.2525, 0.6303, 0.1628, 0.2372, 0.1265, 0.239, 8.879e-05, 0.03279, 0.03828, 0.002993, 0.3681, 0.474, 0.3674, 0.4573, 0.5988, 0.4641, 0.6088, 0.5, 0.2903, 0.3848, 0.2771, 0.3729, 0.3587, 0.2709, 0.3835, 0.2968, 0.1539, 0.3386, 0.1353, 0.3427, 0.1265, 0.239, 0.1628, 0.2372, 0.3192, 0.5869, 0.3298, 0.5711, 0.4925, 0.6794, 0.4643, 0.7049, 0.2324, 0.6368, 0.2525, 0.6303, 0.3324, 0.7854, 0.2941, 0.7965, 0.3674, 0.4573, 0.3611, 0.4426, 0.5788, 0.4262, 0.5988, 0.4641, 0.2771, 0.3729, 0.2622, 0.3622, 0.3427, 0.2522, 0.3587, 0.2709, 0.1443, 0.6418, 0.1579, 0.6497, 0.0917, 0.7274, 0.06542, 0.7043, 0.3298, 0.5711, 0.3387, 0.5531, 0.5186, 0.6502, 0.4925, 0.6794, 0.3611, 0.4426, 0.3505, 0.4295, 0.557, 0.3824, 0.5788, 0.4262, 0.2622, 0.3622, 0.244, 0.3536, 0.3189, 0.2466, 0.3427, 0.2522, 0.1579, 0.6497, 0.1706, 0.6514, 0.1254, 0.7539, 0.0917, 0.7274, 0.3387, 0.5531, 0.3472, 0.5333, 0.5452, 0.6163, 0.5186, 0.6502, 0.2525, 0.6303, 0.2724, 0.6221, 0.3688, 0.7695, 0.3324, 0.7854, 0.3505, 0.4295, 0.3362, 0.4179, 0.5274, 0.3426, 0.557, 0.3824, 0.244, 0.3536, 0.2225, 0.3469, 0.2891, 0.2494, 0.3189, 0.2466, 0.1706, 0.6514, 0.1829, 0.6492, 0.1672, 0.7803, 0.1254, 0.7539, 0.3472, 0.5333, 0.3558, 0.5128, 0.5727, 0.578, 0.5452, 0.6163, 0.3362, 0.4179, 0.32, 0.4074, 0.484, 0.3175, 0.5274, 0.3426, 0.2225, 0.3469, 0.1991, 0.3418, 0.251, 0.2491, 0.2891, 0.2494, 0.2724, 0.6221, 0.2905, 0.6122, 0.4028, 0.7502, 0.3688, 0.7695, 0.1829, 0.6492, 0.1969, 0.6457, 0.2114, 0.7958, 0.1672, 0.7803, 0.3558, 0.5128, 0.3635, 0.4928, 0.5978, 0.5381, 0.5727, 0.578, 0.32, 0.4074, 0.3042, 0.3967, 0.4333, 0.3102, 0.484, 0.3175, 0.1991, 0.3418, 0.1756, 0.3386, 0.2057, 0.2423, 0.251, 0.2491, 0.2905, 0.6122, 0.3062, 0.6005, 0.4345, 0.7285, 0.4028, 0.7502, 0.1969, 0.6457, 0.2134, 0.6417, 0.2539, 0.8006, 0.2114, 0.7958, 0.3635, 0.4928, 0.3681, 0.474, 0.6088, 0.5, 0.5978, 0.5381, 0.3042, 0.3967, 0.2903, 0.3848, 0.3835, 0.2968, 0.4333, 0.3102, 0.1756, 0.3386, 0.1539, 0.3386, 0.1628, 0.2372, 0.2057, 0.2423, 0.3062, 0.6005, 0.3192, 0.5869, 0.4643, 0.7049, 0.4345, 0.7285, 0.5988, 0.4641, 0.5788, 0.4262, 0.7418, 0.354, 0.7661, 0.4244, 0.06542, 0.7043, 0.0917, 0.7274, 0.05052, 0.952, 8.879e-05, 0.9232, 0.5788, 0.4262, 0.557, 0.3824, 0.7279, 0.287, 0.7418, 0.354, 0.0917, 0.7274, 0.1254, 0.7539, 0.1041, 0.988, 0.05052, 0.952, 0.557, 0.3824, 0.5274, 0.3426, 0.6966, 0.2309, 0.7279, 0.287, 0.3324, 0.7854, 0.3688, 0.7695, 0.4715, 0.9396, 0.4147, 0.9588, 0.1254, 0.7539, 0.1672, 0.7803, 0.1626, 0.987, 0.1041, 0.988, 0.5274, 0.3426, 0.484, 0.3175, 0.6478, 0.1848, 0.6966, 0.2309, 0.3688, 0.7695, 0.4028, 0.7502, 0.5152, 0.9174, 0.4715, 0.9396, 0.1672, 0.7803, 0.2114, 0.7958, 0.231, 0.9858, 0.1626, 0.987, 0.484, 0.3175, 0.4333, 0.3102, 0.5995, 0.1424, 0.6478, 0.1848, 0.4028, 0.7502, 0.4345, 0.7285, 0.5638, 0.9012, 0.5152, 0.9174, 0.2114, 0.7958, 0.2539, 0.8006, 0.3032, 0.9999, 0.231, 0.9858, 0.4333, 0.3102, 0.3835, 0.2968, 0.5314, 0.1081, 0.5995, 0.1424, 0.4345, 0.7285, 0.4643, 0.7049, 0.6046, 0.8554, 0.5638, 0.9012, 0.2539, 0.8006, 0.2941, 0.7965, 0.3597, 0.985, 0.3032, 0.9999, 0.3835, 0.2968, 0.3587, 0.2709, 0.4687, 0.06992, 0.5314, 0.1081, 0.4643, 0.7049, 0.4925, 0.6794, 0.6501, 0.8124, 0.6046, 0.8554, 0.2941, 0.7965, 0.3324, 0.7854, 0.4147, 0.9588, 0.3597, 0.985, 0.3587, 0.2709, 0.3427, 0.2522, 0.4186, 0.03158, 0.4687, 0.06992, 0.4925, 0.6794, 0.5186, 0.6502, 0.6874, 0.7751, 0.6501, 0.8124, 0.3427, 0.2522, 0.3189, 0.2466, 0.3558, 0.02483, 0.4186, 0.03158, 0.5186, 0.6502, 0.5452, 0.6163, 0.7082, 0.6999, 0.6874, 0.7751, 0.3189, 0.2466, 0.2891, 0.2494, 0.2824, 0.03109, 0.3558, 0.02483, 0.5452, 0.6163, 0.5727, 0.578, 0.7346, 0.6182, 0.7082, 0.6999, 0.2891, 0.2494, 0.251, 0.2491, 0.2002, 0.02301, 0.2824, 0.03109, 0.5727, 0.578, 0.5978, 0.5381, 0.7721, 0.5524, 0.7346, 0.6182, 0.251, 0.2491, 0.2057, 0.2423, 0.1046, 8.881e-05, 0.2002, 0.02301, 0.5978, 0.5381, 0.6088, 0.5, 0.7888, 0.4921, 0.7721, 0.5524, 0.2057, 0.2423, 0.1628, 0.2372, 0.03828, 0.002993, 0.1046, 8.881e-05, 0.6088, 0.5, 0.5988, 0.4641, 0.7661, 0.4244, 0.7888, 0.4921, 0.1512, 0.611, 0.2233, 0.496, 0.1709, 0.6177, 0.1709, 0.6177, 0.2233, 0.496, 0.1905, 0.6221, 0.1905, 0.6221, 0.2233, 0.496, 0.2094, 0.6238, 0.2094, 0.6238, 0.2233, 0.496, 0.2274, 0.6224, 0.2274, 0.6224, 0.2233, 0.496, 0.2451, 0.618, 0.2451, 0.618, 0.2233, 0.496, 0.263, 0.6109, 0.263, 0.6109, 0.2233, 0.496, 0.2818, 0.6023, 0.2818, 0.6023, 0.2233, 0.496, 0.3011, 0.5935, 0.3011, 0.5935, 0.2233, 0.496, 0.3195, 0.5843, 0.3195, 0.5843, 0.2233, 0.496, 0.3348, 0.5742, 0.3348, 0.5742, 0.2233, 0.496, 0.3451, 0.562, 0.3451, 0.562, 0.2233, 0.496, 0.3503, 0.5478, 0.3503, 0.5478, 0.2233, 0.496, 0.3512, 0.5318, 0.3512, 0.5318, 0.2233, 0.496, 0.3488, 0.5146, 0.3488, 0.5146, 0.2233, 0.496, 0.3444, 0.4969, 0.3444, 0.4969, 0.2233, 0.496, 0.3405, 0.4793, 0.3405, 0.4793, 0.2233, 0.496, 0.3386, 0.4621, 0.3386, 0.4621, 0.2233, 0.496, 0.3374, 0.4454, 0.3374, 0.4454, 0.2233, 0.496, 0.3343, 0.4285, 0.3343, 0.4285, 0.2233, 0.496, 0.3275, 0.4108, 0.3275, 0.4108, 0.2233, 0.496, 0.3174, 0.3925, 0.3174, 0.3925, 0.2233, 0.496, 0.3051, 0.3739, 0.3051, 0.3739, 0.2233, 0.496, 0.2917, 0.3565, 0.2917, 0.3565, 0.2233, 0.496, 0.2774, 0.3424, 0.2774, 0.3424, 0.2233, 0.496, 0.2624, 0.3327, 0.2624, 0.3327, 0.2233, 0.496, 0.2477, 0.3282, 0.2477, 0.3282, 0.2233, 0.496, 0.2352, 0.3293, 0.2352, 0.3293, 0.2233, 0.496, 0.2239, 0.3341, 0.2239, 0.3341, 0.2233, 0.496, 0.2112, 0.3405, 0.2112, 0.3405, 0.2233, 0.496, 0.196, 0.3479, 0.196, 0.3479, 0.1785, 0.3569, 0.09708, 0.2124, 0.1335, 0.2024, 0.196, 0.3479, 0.2233, 0.496, 0.1785, 0.3569, 0.1321, 0.6029, 0.2233, 0.496, 0.1512, 0.611, 0.3475, 0.2821, 0.3226, 0.2624, 0.3551, 0.04602, 0.4005, 0.04766, 0.3348, 0.5742, 0.3451, 0.562, 0.5035, 0.7142, 0.4877, 0.7459, 0.3386, 0.4621, 0.3374, 0.4454, 0.4583, 0.4271, 0.459, 0.4606, 0.2774, 0.3424, 0.2624, 0.3327, 0.3226, 0.2624, 0.3475, 0.2821, 0.2274, 0.6224, 0.2451, 0.618, 0.2914, 0.798, 0.2554, 0.7978, 0.1321, 0.6029, 0.1512, 0.611, 0.1134, 0.7703, 0.08076, 0.754, 0.3451, 0.562, 0.3503, 0.5478, 0.5134, 0.6748, 0.5035, 0.7142, 0.3374, 0.4454, 0.3343, 0.4285, 0.4591, 0.4042, 0.4583, 0.4271, 0.2624, 0.3327, 0.2477, 0.3282, 0.2954, 0.2457, 0.3226, 0.2624, 0.2451, 0.618, 0.263, 0.6109, 0.3284, 0.7941, 0.2914, 0.798, 0.3503, 0.5478, 0.3512, 0.5318, 0.5259, 0.6302, 0.5134, 0.6748, 0.3343, 0.4285, 0.3275, 0.4108, 0.4464, 0.3854, 0.4591, 0.4042, 0.2477, 0.3282, 0.2352, 0.3293, 0.2606, 0.2262, 0.2954, 0.2457, 0.263, 0.6109, 0.2818, 0.6023, 0.3687, 0.7873, 0.3284, 0.7941, 0.1512, 0.611, 0.1709, 0.6177, 0.1483, 0.7822, 0.1134, 0.7703, 0.3512, 0.5318, 0.3488, 0.5146, 0.5304, 0.5834, 0.5259, 0.6302, 0.3275, 0.4108, 0.3174, 0.3925, 0.4244, 0.3687, 0.4464, 0.3854, 0.2352, 0.3293, 0.2239, 0.3341, 0.2177, 0.208, 0.2606, 0.2262, 0.2818, 0.6023, 0.3011, 0.5935, 0.4125, 0.7779, 0.3687, 0.7873, 0.3488, 0.5146, 0.3444, 0.4969, 0.5159, 0.5384, 0.5304, 0.5834, 0.3174, 0.3925, 0.3051, 0.3739, 0.3988, 0.3447, 0.4244, 0.3687, 0.1709, 0.6177, 0.1905, 0.6221, 0.1839, 0.7903, 0.1483, 0.7822, 0.2239, 0.3341, 0.2112, 0.3405, 0.1739, 0.2002, 0.2177, 0.208, 0.3011, 0.5935, 0.3195, 0.5843, 0.4557, 0.7658, 0.4125, 0.7779, 0.3444, 0.4969, 0.3405, 0.4793, 0.4851, 0.5014, 0.5159, 0.5384, 0.3051, 0.3739, 0.2917, 0.3565, 0.3727, 0.312, 0.3988, 0.3447, 0.1905, 0.6221, 0.2094, 0.6238, 0.2196, 0.7953, 0.1839, 0.7903, 0.2112, 0.3405, 0.196, 0.3479, 0.1335, 0.2024, 0.1739, 0.2002, 0.3195, 0.5843, 0.3348, 0.5742, 0.4877, 0.7459, 0.4557, 0.7658, 0.3405, 0.4793, 0.3386, 0.4621, 0.459, 0.4606, 0.4851, 0.5014, 0.2917, 0.3565, 0.2774, 0.3424, 0.3475, 0.2821, 0.3727, 0.312, 0.2094, 0.6238, 0.2274, 0.6224, 0.2554, 0.7978, 0.2196, 0.7953, 0.5035, 0.7142, 0.5134, 0.6748, 0.6744, 0.727, 0.6471, 0.7923, 0.3226, 0.2624, 0.2954, 0.2457, 0.3019, 0.02596, 0.3551, 0.04602, 0.5134, 0.6748, 0.5259, 0.6302, 0.7069, 0.6707, 0.6744, 0.727, 0.2954, 0.2457, 0.2606, 0.2262, 0.2445, 8.485e-05, 0.3019, 0.02596, 0.5259, 0.6302, 0.5304, 0.5834, 0.7199, 0.6113, 0.7069, 0.6707, 0.1134, 0.7703, 0.1483, 0.7822, 0.1078, 0.9665, 0.05554, 0.9425, 0.2606, 0.2262, 0.2177, 0.208, 0.1883, 0.01064, 0.2445, 8.485e-05, 0.5304, 0.5834, 0.5159, 0.5384, 0.7144, 0.548, 0.7199, 0.6113, 0.1483, 0.7822, 0.1839, 0.7903, 0.1531, 0.9797, 0.1078, 0.9665, 0.2177, 0.208, 0.1739, 0.2002, 0.1228, 0.02356, 0.1883, 0.01064, 0.5159, 0.5384, 0.4851, 0.5014, 0.7069, 0.4878, 0.7144, 0.548, 0.1839, 0.7903, 0.2196, 0.7953, 0.1979, 0.9999, 0.1531, 0.9797, 0.1739, 0.2002, 0.1335, 0.2024, 0.05129, 0.02346, 0.1228, 0.02356, 0.4851, 0.5014, 0.459, 0.4606, 0.6802, 0.4211, 0.7069, 0.4878, 0.2196, 0.7953, 0.2554, 0.7978, 0.2564, 0.9942, 0.1979, 0.9999, 0.1335, 0.2024, 0.09708, 0.2124, 8.488e-05, 0.04853, 0.05129, 0.02346, 0.459, 0.4606, 0.4583, 0.4271, 0.66, 0.3553, 0.6802, 0.4211, 0.2554, 0.7978, 0.2914, 0.798, 0.3164, 0.9933, 0.2564, 0.9942, 0.08076, 0.754, 0.1134, 0.7703, 0.05554, 0.9425, 8.491e-05, 0.9238, 0.4583, 0.4271, 0.4591, 0.4042, 0.6484, 0.2975, 0.66, 0.3553, 0.2914, 0.798, 0.3284, 0.7941, 0.367, 0.9908, 0.3164, 0.9933, 0.4591, 0.4042, 0.4464, 0.3854, 0.6085, 0.254, 0.6484, 0.2975, 0.3284, 0.7941, 0.3687, 0.7873, 0.4302, 0.951, 0.367, 0.9908, 0.4464, 0.3854, 0.4244, 0.3687, 0.5533, 0.2133, 0.6085, 0.254, 0.3687, 0.7873, 0.4125, 0.7779, 0.5014, 0.9099, 0.4302, 0.951, 0.4244, 0.3687, 0.3988, 0.3447, 0.501, 0.1579, 0.5533, 0.2133, 0.4125, 0.7779, 0.4557, 0.7658, 0.5699, 0.8871, 0.5014, 0.9099, 0.3988, 0.3447, 0.3727, 0.312, 0.4484, 0.08481, 0.501, 0.1579, 0.4557, 0.7658, 0.4877, 0.7459, 0.6202, 0.8548, 0.5699, 0.8871, 0.3727, 0.312, 0.3475, 0.2821, 0.4005, 0.04766, 0.4484, 0.08481, 0.4877, 0.7459, 0.5035, 0.7142, 0.6471, 0.7923, 0.6202, 0.8548, 0.3817, 0.6145, 0.4663, 0.5093, 0.3996, 0.6232, 0.3996, 0.6232, 0.4663, 0.5093, 0.4176, 0.6297, 0.4176, 0.6297, 0.4663, 0.5093, 0.4352, 0.6335, 0.4352, 0.6335, 0.4663, 0.5093, 0.4525, 0.6343, 0.4525, 0.6343, 0.4663, 0.5093, 0.4697, 0.6322, 0.4697, 0.6322, 0.4663, 0.5093, 0.4875, 0.6277, 0.4875, 0.6277, 0.4663, 0.5093, 0.5063, 0.6219, 0.5063, 0.6219, 0.4663, 0.5093, 0.5255, 0.6162, 0.5092, 0.3918, 0.4663, 0.5093, 0.4928, 0.3807, 0.4928, 0.3807, 0.4663, 0.5093, 0.4769, 0.3727, 0.4769, 0.3727, 0.4663, 0.5093, 0.4619, 0.3699, 0.4619, 0.3699, 0.4663, 0.5093, 0.4475, 0.3726, 0.4475, 0.3726, 0.4663, 0.5093, 0.4337, 0.3796, 0.4337, 0.3796, 0.4663, 0.5093, 0.4203, 0.3901, 0.4203, 0.3901, 0.4663, 0.5093, 0.4075, 0.4025, 0.4075, 0.4025, 0.4663, 0.5093, 0.3945, 0.4143, 0.3945, 0.4143, 0.4663, 0.5093, 0.3808, 0.4241, 0.3808, 0.4241, 0.4663, 0.5093, 0.3673, 0.433, 0.3673, 0.433, 0.4663, 0.5093, 0.3544, 0.4436, 0.3544, 0.4436, 0.4663, 0.5093, 0.3426, 0.4576, 0.3426, 0.4576, 0.4663, 0.5093, 0.3318, 0.4748, 0.3318, 0.4748, 0.4663, 0.5093, 0.3217, 0.4939, 0.3217, 0.4939, 0.4663, 0.5093, 0.3133, 0.5133, 0.3133, 0.5133, 0.4663, 0.5093, 0.3081, 0.5317, 0.3081, 0.5317, 0.4663, 0.5093, 0.3069, 0.5486, 0.3069, 0.5486, 0.4663, 0.5093, 0.31, 0.5626, 0.31, 0.5626, 0.4663, 0.5093, 0.3167, 0.5721, 0.3167, 0.5721, 0.4663, 0.5093, 0.3258, 0.5789, 0.3258, 0.5789, 0.4663, 0.5093, 0.3368, 0.586, 0.3368, 0.586, 0.4663, 0.5093, 0.3498, 0.5947, 0.3498, 0.5947, 0.3649, 0.6047, 0.2918, 0.7454, 0.2643, 0.72, 0.3498, 0.5947, 0.4663, 0.5093, 0.3649, 0.6047, 0.3649, 0.6047, 0.4663, 0.5093, 0.3817, 0.6145, 0.2241, 0.502, 0.2196, 0.5325, 0.02115, 0.6114, 8.307e-05, 0.5721, 0.4769, 0.3727, 0.4619, 0.3699, 0.5175, 0.1655, 0.5515, 0.1647, 0.3808, 0.4241, 0.3673, 0.433, 0.2941, 0.3387, 0.3223, 0.3221, 0.3081, 0.5317, 0.3069, 0.5486, 0.2196, 0.5325, 0.2241, 0.502, 0.4525, 0.6343, 0.4697, 0.6322, 0.4943, 0.8088, 0.4598, 0.8056, 0.3649, 0.6047, 0.3817, 0.6145, 0.3231, 0.7651, 0.2918, 0.7454, 0.4619, 0.3699, 0.4475, 0.3726, 0.4793, 0.1749, 0.5175, 0.1655, 0.3673, 0.433, 0.3544, 0.4436, 0.2742, 0.3488, 0.2941, 0.3387, 0.3069, 0.5486, 0.31, 0.5626, 0.2189, 0.5634, 0.2196, 0.5325, 0.4697, 0.6322, 0.4875, 0.6277, 0.5297, 0.8081, 0.4943, 0.8088, 0.4475, 0.3726, 0.4337, 0.3796, 0.4354, 0.1848, 0.4793, 0.1749, 0.3544, 0.4436, 0.3426, 0.4576, 0.2642, 0.3686, 0.2742, 0.3488, 0.31, 0.5626, 0.3167, 0.5721, 0.2197, 0.6021, 0.2189, 0.5634, 0.4875, 0.6277, 0.5063, 0.6219, 0.568, 0.805, 0.5297, 0.8081, 0.3817, 0.6145, 0.3996, 0.6232, 0.3567, 0.7804, 0.3231, 0.7651, 0.4337, 0.3796, 0.4203, 0.3901, 0.3933, 0.2028, 0.4354, 0.1848, 0.3426, 0.4576, 0.3318, 0.4748, 0.2605, 0.3953, 0.2642, 0.3686, 0.3167, 0.5721, 0.3258, 0.5789, 0.2259, 0.647, 0.2197, 0.6021, 0.5063, 0.6219, 0.5255, 0.6162, 0.6092, 0.7994, 0.568, 0.805, 0.4203, 0.3901, 0.4075, 0.4025, 0.3617, 0.2364, 0.3933, 0.2028, 0.3318, 0.4748, 0.3217, 0.4939, 0.2525, 0.4286, 0.2605, 0.3953, 0.3996, 0.6232, 0.4176, 0.6297, 0.391, 0.7918, 0.3567, 0.7804, 0.3258, 0.5789, 0.3368, 0.586, 0.2416, 0.6874, 0.2259, 0.647, 0.5092, 0.3918, 0.4928, 0.3807, 0.5823, 0.1832, 0.611, 0.2144, 0.4075, 0.4025, 0.3945, 0.4143, 0.3446, 0.2804, 0.3617, 0.2364, 0.3217, 0.4939, 0.3133, 0.5133, 0.2372, 0.4663, 0.2525, 0.4286, 0.4176, 0.6297, 0.4352, 0.6335, 0.4254, 0.8, 0.391, 0.7918, 0.3368, 0.586, 0.3498, 0.5947, 0.2643, 0.72, 0.2416, 0.6874, 0.4928, 0.3807, 0.4769, 0.3727, 0.5515, 0.1647, 0.5823, 0.1832, 0.3945, 0.4143, 0.3808, 0.4241, 0.3223, 0.3221, 0.3446, 0.2804, 0.3133, 0.5133, 0.3081, 0.5317, 0.2241, 0.502, 0.2372, 0.4663, 0.4352, 0.6335, 0.4525, 0.6343, 0.4598, 0.8056, 0.4254, 0.8, 0.5175, 0.1655, 0.4793, 0.1749, 0.4507, 0.01051, 0.521, 0.004411, 0.2196, 0.5325, 0.2189, 0.5634, 0.03061, 0.6663, 0.02115, 0.6114, 0.4793, 0.1749, 0.4354, 0.1848, 0.3862, 0.008686, 0.4507, 0.01051, 0.2189, 0.5634, 0.2197, 0.6021, 0.03738, 0.7275, 0.03061, 0.6663, 0.4354, 0.1848, 0.3933, 0.2028, 0.3281, 0.02544, 0.3862, 0.008686, 0.3231, 0.7651, 0.3567, 0.7804, 0.3036, 0.9599, 0.2536, 0.9325, 0.2197, 0.6021, 0.2259, 0.647, 0.07427, 0.7697, 0.03738, 0.7275, 0.3933, 0.2028, 0.3617, 0.2364, 0.2756, 0.06043, 0.3281, 0.02544, 0.3567, 0.7804, 0.391, 0.7918, 0.3475, 0.976, 0.3036, 0.9599, 0.2259, 0.647, 0.2416, 0.6874, 0.1178, 0.8185, 0.07427, 0.7697, 0.3617, 0.2364, 0.3446, 0.2804, 0.227, 0.09582, 0.2756, 0.06043, 0.391, 0.7918, 0.4254, 0.8, 0.3904, 0.9989, 0.3475, 0.976, 0.2416, 0.6874, 0.2643, 0.72, 0.1533, 0.8792, 0.1178, 0.8185, 0.3446, 0.2804, 0.3223, 0.3221, 0.1822, 0.1509, 0.227, 0.09582, 0.4254, 0.8, 0.4598, 0.8056, 0.4483, 0.9971, 0.3904, 0.9989, 0.2643, 0.72, 0.2918, 0.7454, 0.1998, 0.9101, 0.1533, 0.8792, 0.3223, 0.3221, 0.2941, 0.3387, 0.1353, 0.2002, 0.1822, 0.1509, 0.4598, 0.8056, 0.4943, 0.8088, 0.5072, 0.9997, 0.4483, 0.9971, 0.2918, 0.7454, 0.3231, 0.7651, 0.2536, 0.9325, 0.1998, 0.9101, 0.2941, 0.3387, 0.2742, 0.3488, 0.09128, 0.2383, 0.1353, 0.2002, 0.4943, 0.8088, 0.5297, 0.8081, 0.5568, 0.9999, 0.5072, 0.9997, 0.2742, 0.3488, 0.2642, 0.3686, 0.0734, 0.2938, 0.09128, 0.2383, 0.5297, 0.8081, 0.568, 0.805, 0.6204, 0.9642, 0.5568, 0.9999, 0.2642, 0.3686, 0.2605, 0.3953, 0.06555, 0.3609, 0.0734, 0.2938, 0.568, 0.805, 0.6092, 0.7994, 0.6905, 0.9265, 0.6204, 0.9642, 0.2605, 0.3953, 0.2525, 0.4286, 0.04394, 0.4327, 0.06555, 0.3609, 0.611, 0.2144, 0.5823, 0.1832, 0.64, 0.03033, 0.6905, 0.0816, 0.2525, 0.4286, 0.2372, 0.4663, 0.007862, 0.5132, 0.04394, 0.4327, 0.5823, 0.1832, 0.5515, 0.1647, 0.5885, 8.307e-05, 0.64, 0.03033, 0.2372, 0.4663, 0.2241, 0.502, 8.307e-05, 0.5721, 0.007862, 0.5132, 0.5515, 0.1647, 0.5175, 0.1655, 0.521, 0.004411, 0.5885, 8.307e-05, 0.3593, 0.4796, 0.495, 0.4605, 0.3663, 0.4988, 0.3663, 0.4988, 0.495, 0.4605, 0.3752, 0.5166, 0.3752, 0.5166, 0.495, 0.4605, 0.3857, 0.5321, 0.3857, 0.5321, 0.495, 0.4605, 0.3982, 0.5451, 0.3982, 0.5451, 0.495, 0.4605, 0.4128, 0.5559, 0.4128, 0.5559, 0.495, 0.4605, 0.4296, 0.5652, 0.4296, 0.5652, 0.495, 0.4605, 0.4482, 0.5742, 0.4482, 0.5742, 0.495, 0.4605, 0.4672, 0.5835, 0.4672, 0.5835, 0.495, 0.4605, 0.4858, 0.5919, 0.4858, 0.5919, 0.495, 0.4605, 0.5033, 0.5973, 0.5033, 0.5973, 0.495, 0.4605, 0.5191, 0.5975, 0.5191, 0.5975, 0.495, 0.4605, 0.5332, 0.5924, 0.5332, 0.5924, 0.495, 0.4605, 0.5462, 0.5831, 0.5462, 0.5831, 0.495, 0.4605, 0.5581, 0.5702, 0.5459, 0.3407, 0.495, 0.4605, 0.5277, 0.3408, 0.5277, 0.3408, 0.495, 0.4605, 0.5097, 0.3404, 0.5097, 0.3404, 0.495, 0.4605, 0.4927, 0.338, 0.4927, 0.338, 0.495, 0.4605, 0.4765, 0.3352, 0.4765, 0.3352, 0.495, 0.4605, 0.4595, 0.334, 0.4595, 0.334, 0.495, 0.4605, 0.4411, 0.336, 0.4411, 0.336, 0.495, 0.4605, 0.4211, 0.341, 0.4211, 0.341, 0.495, 0.4605, 0.4004, 0.3479, 0.4004, 0.3479, 0.495, 0.4605, 0.3806, 0.3562, 0.3806, 0.3562, 0.495, 0.4605, 0.3638, 0.366, 0.3638, 0.366, 0.495, 0.4605, 0.351, 0.3776, 0.351, 0.3776, 0.495, 0.4605, 0.3433, 0.3901, 0.3433, 0.3901, 0.495, 0.4605, 0.3415, 0.4019, 0.3415, 0.4019, 0.495, 0.4605, 0.3434, 0.4133, 0.3434, 0.4133, 0.495, 0.4605, 0.3464, 0.4265, 0.3464, 0.4265, 0.495, 0.4605, 0.3497, 0.4422, 0.3497, 0.4422, 0.3538, 0.4603, 0.1982, 0.5106, 0.1967, 0.4719, 0.3497, 0.4422, 0.495, 0.4605, 0.3538, 0.4603, 0.3538, 0.4603, 0.495, 0.4605, 0.3593, 0.4796, 0.3239, 0.285, 0.2991, 0.3037, 0.1008, 0.2174, 0.1144, 0.1744, 0.5033, 0.5973, 0.5191, 0.5975, 0.504, 0.8169, 0.4697, 0.8257, 0.4927, 0.338, 0.4765, 0.3352, 0.488, 0.2165, 0.5194, 0.224, 0.3638, 0.366, 0.351, 0.3776, 0.2991, 0.3037, 0.3239, 0.285, 0.3982, 0.5451, 0.4128, 0.5559, 0.3013, 0.7076, 0.2779, 0.6792, 0.3538, 0.4603, 0.3593, 0.4796, 0.2067, 0.548, 0.1982, 0.5106, 0.5191, 0.5975, 0.5332, 0.5924, 0.5402, 0.7986, 0.504, 0.8169, 0.4765, 0.3352, 0.4595, 0.334, 0.4669, 0.2101, 0.488, 0.2165, 0.351, 0.3776, 0.3433, 0.3901, 0.2766, 0.3256, 0.2991, 0.3037, 0.4128, 0.5559, 0.4296, 0.5652, 0.3285, 0.734, 0.3013, 0.7076, 0.5332, 0.5924, 0.5462, 0.5831, 0.5816, 0.7789, 0.5402, 0.7986, 0.4595, 0.334, 0.4411, 0.336, 0.4462, 0.2173, 0.4669, 0.2101, 0.3433, 0.3901, 0.3415, 0.4019, 0.2495, 0.3541, 0.2766, 0.3256, 0.4296, 0.5652, 0.4482, 0.5742, 0.3602, 0.761, 0.3285, 0.734, 0.3593, 0.4796, 0.3663, 0.4988, 0.2201, 0.5839, 0.2067, 0.548, 0.5462, 0.5831, 0.5581, 0.5702, 0.6188, 0.752, 0.5816, 0.7789, 0.4411, 0.336, 0.4211, 0.341, 0.425, 0.2339, 0.4462, 0.2173, 0.3415, 0.4019, 0.3434, 0.4133, 0.2217, 0.3911, 0.2495, 0.3541, 0.4482, 0.5742, 0.4672, 0.5835, 0.3961, 0.7888, 0.3602, 0.761, 0.5459, 0.3407, 0.5277, 0.3408, 0.6051, 0.1898, 0.6494, 0.1872, 0.4211, 0.341, 0.4004, 0.3479, 0.396, 0.2522, 0.425, 0.2339, 0.3663, 0.4988, 0.3752, 0.5166, 0.237, 0.6177, 0.2201, 0.5839, 0.3434, 0.4133, 0.3464, 0.4265, 0.2039, 0.4317, 0.2217, 0.3911, 0.4672, 0.5835, 0.4858, 0.5919, 0.4336, 0.8141, 0.3961, 0.7888, 0.5277, 0.3408, 0.5097, 0.3404, 0.5636, 0.2096, 0.6051, 0.1898, 0.4004, 0.3479, 0.3806, 0.3562, 0.3586, 0.2686, 0.396, 0.2522, 0.3752, 0.5166, 0.3857, 0.5321, 0.2565, 0.6494, 0.237, 0.6177, 0.3464, 0.4265, 0.3497, 0.4422, 0.1967, 0.4719, 0.2039, 0.4317, 0.4858, 0.5919, 0.5033, 0.5973, 0.4697, 0.8257, 0.4336, 0.8141, 0.5097, 0.3404, 0.4927, 0.338, 0.5194, 0.224, 0.5636, 0.2096, 0.3806, 0.3562, 0.3638, 0.366, 0.3239, 0.285, 0.3586, 0.2686, 0.3857, 0.5321, 0.3982, 0.5451, 0.2779, 0.6792, 0.2565, 0.6494, 0.504, 0.8169, 0.5402, 0.7986, 0.61, 0.9548, 0.5416, 0.9784, 0.2991, 0.3037, 0.2766, 0.3256, 0.0678, 0.2634, 0.1008, 0.2174, 0.5402, 0.7986, 0.5816, 0.7789, 0.6745, 0.9405, 0.61, 0.9548, 0.2766, 0.3256, 0.2495, 0.3541, 0.02808, 0.312, 0.0678, 0.2634, 0.5816, 0.7789, 0.6188, 0.752, 0.728, 0.9093, 0.6745, 0.9405, 0.2067, 0.548, 0.2201, 0.5839, 0.04844, 0.6744, 0.03284, 0.6175, 0.2495, 0.3541, 0.2217, 0.3911, 0.0237, 0.369, 0.02808, 0.312, 0.6494, 0.1872, 0.6051, 0.1898, 0.6678, 0.009686, 0.728, 0.02273, 0.2201, 0.5839, 0.237, 0.6177, 0.06796, 0.7187, 0.04844, 0.6744, 0.2217, 0.3911, 0.2039, 0.4317, 0.01917, 0.4358, 0.0237, 0.369, 0.6051, 0.1898, 0.5636, 0.2096, 0.6097, 8.526e-05, 0.6678, 0.009686, 0.237, 0.6177, 0.2565, 0.6494, 0.08159, 0.7674, 0.06796, 0.7187, 0.2039, 0.4317, 0.1967, 0.4719, 8.53e-05, 0.5054, 0.01917, 0.4358, 0.5636, 0.2096, 0.5194, 0.224, 0.5403, 0.00703, 0.6097, 8.526e-05, 0.2565, 0.6494, 0.2779, 0.6792, 0.1247, 0.8096, 0.08159, 0.7674, 0.1967, 0.4719, 0.1982, 0.5106, 0.01071, 0.5618, 8.53e-05, 0.5054, 0.5194, 0.224, 0.488, 0.2165, 0.4732, 0.008695, 0.5403, 0.00703, 0.2779, 0.6792, 0.3013, 0.7076, 0.1651, 0.8562, 0.1247, 0.8096, 0.1982, 0.5106, 0.2067, 0.548, 0.03284, 0.6175, 0.01071, 0.5618, 0.488, 0.2165, 0.4669, 0.2101, 0.4157, 0.004381, 0.4732, 0.008695, 0.3013, 0.7076, 0.3285, 0.734, 0.2005, 0.8942, 0.1651, 0.8562, 0.4669, 0.2101, 0.4462, 0.2173, 0.3642, 0.03058, 0.4157, 0.004381, 0.3285, 0.734, 0.3602, 0.761, 0.2736, 0.9173, 0.2005, 0.8942, 0.4462, 0.2173, 0.425, 0.2339, 0.3114, 0.07208, 0.3642, 0.03058, 0.3602, 0.761, 0.3961, 0.7888, 0.3531, 0.9454, 0.2736, 0.9173, 0.425, 0.2339, 0.396, 0.2522, 0.2453, 0.1073, 0.3114, 0.07208, 0.3961, 0.7888, 0.4336, 0.8141, 0.4169, 0.9831, 0.3531, 0.9454, 0.396, 0.2522, 0.3586, 0.2686, 0.1622, 0.1384, 0.2453, 0.1073, 0.4336, 0.8141, 0.4697, 0.8257, 0.4756, 0.9999, 0.4169, 0.9831, 0.3586, 0.2686, 0.3239, 0.285, 0.1144, 0.1744, 0.1622, 0.1384, 0.4697, 0.8257, 0.504, 0.8169, 0.5416, 0.9784, 0.4756, 0.9999])
me_cylinder.materials.append(mat_madera)
me_cylinder.materials.append(mat_material_001)
me_cylinder.update()
me_cube_004 = bpy.data.meshes.new('Cube.004')
me_cube_004.from_pydata([(-88.48, -89.13, 50.49), (-88.48, 86.25, 50.49), (-151.8, -89.13, 87.07), (-209.4, -89.13, 102.5), (-161.6, -89.13, 91.83), (-173.4, -89.13, 96.13), (-186.2, -89.13, 99.54), (-198.6, -89.13, 101.7), (-209.4, 86.25, 102.5), (-151.8, 86.25, 87.07), (-198.6, 86.25, 101.7), (-186.2, 86.25, 99.54), (-173.4, 86.25, 96.13), (-161.6, 86.25, 91.83), (137.8, 86.25, -86.21), (188.0, 86.25, -91.37), (146.5, 86.25, -90.21), (156.9, 86.25, -92.92), (168.0, 86.25, -94.06), (178.7, 86.25, -93.52), (188.0, -89.13, -91.37), (137.8, -89.13, -86.21), (178.7, -89.13, -93.52), (168.0, -89.13, -94.06), (156.9, -89.13, -92.92), (146.5, -89.13, -90.21), (198.2, 86.25, -87.8), (204.0, 86.25, -87.41), (198.2, -89.13, -87.8), (204.0, -89.13, -87.41), (-88.48, -91.79, 55.81), (-151.8, -91.79, 92.4), (-209.4, -91.79, 107.8), (-161.6, -91.79, 97.16), (-173.4, -91.79, 101.5), (-186.2, -91.79, 104.9), (-198.6, -91.79, 107.1), (188.0, -91.79, -86.04), (137.8, -91.79, -80.88), (178.7, -91.79, -88.2), (168.0, -91.79, -88.73), (156.9, -91.79, -87.59), (146.5, -91.79, -84.88), (198.2, -91.79, -82.48), (204.0, -91.79, -82.08), (-88.48, -96.53, 57.59), (-151.8, -96.53, 94.17), (-209.4, -96.53, 109.6), (-161.6, -96.53, 98.94), (-173.4, -96.53, 103.2), (-186.2, -96.53, 106.6), (-198.6, -96.53, 108.8), (188.0, -96.53, -84.27), (137.8, -96.53, -79.11), (178.7, -96.53, -86.42), (168.0, -96.53, -86.95), (156.9, -96.53, -85.81), (146.5, -96.53, -83.11), (198.2, -96.53, -80.7), (204.0, -96.53, -80.3), (-88.48, -101.6, 52.26), (-151.8, -101.6, 88.84), (-209.4, -101.6, 104.3), (-161.6, -101.6, 93.61), (-173.4, -101.6, 97.91), (-186.2, -101.6, 101.3), (-198.6, -101.6, 103.5), (188.0, -101.6, -89.59), (137.8, -101.6, -84.43), (178.7, -101.6, -91.75), (168.0, -101.6, -92.28), (156.9, -101.6, -91.14), (146.5, -101.6, -88.43), (198.2, -101.6, -86.03), (204.0, -101.6, -85.63), (-88.48, -102.2, 43.09), (-151.8, -102.2, 79.67), (-209.4, -102.2, 95.09), (-161.6, -102.2, 84.44), (-173.4, -102.2, 88.73), (-186.2, -102.2, 92.15), (-198.6, -102.2, 94.34), (188.0, -102.2, -98.77), (137.8, -102.2, -93.61), (178.7, -102.2, -100.9), (168.0, -102.2, -101.5), (156.9, -102.2, -100.3), (146.5, -102.2, -97.61), (198.2, -102.2, -95.2), (204.0, -102.2, -94.81), (-88.48, -96.83, 37.76), (-151.8, -96.83, 74.34), (-209.4, -96.83, 89.76), (-161.6, -96.83, 79.11), (-173.4, -96.83, 83.41), (-186.2, -96.83, 86.82), (-198.6, -96.83, 89.01), (188.0, -96.83, -104.1), (137.8, -96.83, -98.93), (178.7, -96.83, -106.3), (168.0, -96.83, -106.8), (156.9, -96.83, -105.6), (146.5, -96.83, -102.9), (198.2, -96.83, -100.5), (204.0, -96.83, -100.1), (-88.48, -89.13, 40.72), (-151.8, -89.13, 77.3), (-209.4, -89.13, 92.72), (-161.6, -89.13, 82.07), (-173.4, -89.13, 86.37), (-186.2, -89.13, 89.78), (-198.6, -89.13, 91.97), (188.0, -89.13, -101.1), (137.8, -89.13, -95.97), (178.7, -89.13, -103.3), (168.0, -89.13, -103.8), (156.9, -89.13, -102.7), (146.5, -89.13, -99.98), (198.2, -89.13, -97.57), (204.0, -89.13, -97.17), (204.0, -81.42, -87.41), (-209.4, -81.42, 102.5), (-198.6, -81.42, 101.7), (-186.2, -81.42, 99.54), (-173.4, -81.42, 96.13), (-161.6, -81.42, 91.83), (-151.8, -81.42, 87.07), (-88.48, -81.42, 50.49), (137.8, -81.42, -86.21), (146.5, -81.42, -90.21), (156.9, -81.42, -92.92), (168.0, -81.42, -94.06), (178.7, -81.42, -93.52), (188.0, -81.42, -91.37), (198.2, -81.42, -87.8)], [], [(122, 121, 3, 7), (123, 122, 7, 6), (124, 123, 6, 5), (125, 124, 5, 4), (126, 125, 4, 2), (127, 126, 2, 0), (128, 127, 0, 21), (129, 128, 21, 25), (130, 129, 25, 24), (131, 130, 24, 23), (132, 131, 23, 22), (133, 132, 22, 20), (134, 133, 20, 28), (120, 134, 28, 29), (23, 24, 41, 40), (29, 28, 43, 44), (6, 7, 36, 35), (0, 2, 31, 30), (22, 23, 40, 39), (5, 6, 35, 34), (25, 21, 38, 42), (28, 20, 37, 43), (20, 22, 39, 37), (4, 5, 34, 33), (24, 25, 42, 41), (21, 0, 30, 38), (7, 3, 32, 36), (2, 4, 33, 31), (38, 30, 45, 53), (31, 33, 48, 46), (44, 43, 58, 59), (30, 31, 46, 45), (43, 37, 52, 58), (42, 38, 53, 57), (41, 42, 57, 56), (36, 32, 47, 51), (40, 41, 56, 55), (35, 36, 51, 50), (39, 40, 55, 54), (34, 35, 50, 49), (37, 39, 54, 52), (33, 34, 49, 48), (46, 48, 63, 61), (59, 58, 73, 74), (45, 46, 61, 60), (58, 52, 67, 73), (57, 53, 68, 72), (56, 57, 72, 71), (51, 47, 62, 66), (55, 56, 71, 70), (50, 51, 66, 65), (54, 55, 70, 69), (49, 50, 65, 64), (52, 54, 69, 67), (48, 49, 64, 63), (53, 45, 60, 68), (74, 73, 88, 89), (60, 61, 76, 75), (73, 67, 82, 88), (72, 68, 83, 87), (71, 72, 87, 86), (66, 62, 77, 81), (70, 71, 86, 85), (65, 66, 81, 80), (69, 70, 85, 84), (64, 65, 80, 79), (67, 69, 84, 82), (63, 64, 79, 78), (68, 60, 75, 83), (61, 63, 78, 76), (88, 82, 97, 103), (87, 83, 98, 102), (86, 87, 102, 101), (81, 77, 92, 96), (85, 86, 101, 100), (80, 81, 96, 95), (84, 85, 100, 99), (79, 80, 95, 94), (82, 84, 99, 97), (78, 79, 94, 93), (83, 75, 90, 98), (76, 78, 93, 91), (89, 88, 103, 104), (75, 76, 91, 90), (102, 98, 113, 117), (101, 102, 117, 116), (96, 92, 107, 111), (100, 101, 116, 115), (95, 96, 111, 110), (99, 100, 115, 114), (94, 95, 110, 109), (97, 99, 114, 112), (93, 94, 109, 108), (98, 90, 105, 113), (91, 93, 108, 106), (104, 103, 118, 119), (90, 91, 106, 105), (103, 97, 112, 118), (27, 26, 134, 120), (26, 15, 133, 134), (15, 19, 132, 133), (19, 18, 131, 132), (18, 17, 130, 131), (17, 16, 129, 130), (16, 14, 128, 129), (14, 1, 127, 128), (1, 9, 126, 127), (9, 13, 125, 126), (13, 12, 124, 125), (12, 11, 123, 124), (11, 10, 122, 123), (10, 8, 121, 122)])
me_cube_004.polygons.foreach_set('use_smooth', [True] * 112)
_uv = me_cube_004.uv_layers.new(name='UVMap')
_uv.uv.foreach_set('vector', [0.3563, 0.024, 0.3563, 0.0007826, 0.3728, 0.0007545, 0.3728, 0.02419, 0.356, 0.05084, 0.3563, 0.024, 0.3728, 0.02419, 0.3724, 0.05105, 0.3559, 0.0788, 0.356, 0.05084, 0.3724, 0.05105, 0.3721, 0.0789, 0.3559, 0.1054, 0.3559, 0.0788, 0.3721, 0.0789, 0.3722, 0.1055, 0.3558, 0.1285, 0.3559, 0.1054, 0.3722, 0.1055, 0.3722, 0.1286, 0.3558, 0.2842, 0.3558, 0.1285, 0.3722, 0.1286, 0.3724, 0.2842, 0.3558, 0.8538, 0.3558, 0.2842, 0.3724, 0.2842, 0.3723, 0.8546, 0.3547, 0.8736, 0.3558, 0.8538, 0.3723, 0.8546, 0.3708, 0.8745, 0.3533, 0.8959, 0.3547, 0.8736, 0.3708, 0.8745, 0.3694, 0.8968, 0.3519, 0.9191, 0.3533, 0.8959, 0.3694, 0.8968, 0.3678, 0.92, 0.3508, 0.9414, 0.3519, 0.9191, 0.3678, 0.92, 0.3666, 0.9421, 0.3499, 0.961, 0.3508, 0.9414, 0.3666, 0.9421, 0.3658, 0.9617, 0.3489, 0.9832, 0.3499, 0.961, 0.3658, 0.9617, 0.3652, 0.9844, 0.348, 0.9953, 0.3489, 0.9832, 0.3652, 0.9844, 0.3637, 0.9966, 0.3678, 0.92, 0.3694, 0.8968, 0.3823, 0.8954, 0.3809, 0.9205, 0.3637, 0.9966, 0.3652, 0.9844, 0.3769, 0.9873, 0.3756, 0.9989, 0.3724, 0.05105, 0.3728, 0.02419, 0.3853, 0.02304, 0.3846, 0.04889, 0.3724, 0.2842, 0.3722, 0.1286, 0.3835, 0.1234, 0.3836, 0.2784, 0.3666, 0.9421, 0.3678, 0.92, 0.3809, 0.9205, 0.3791, 0.9444, 0.3721, 0.0789, 0.3724, 0.05105, 0.3846, 0.04889, 0.384, 0.07571, 0.3708, 0.8745, 0.3723, 0.8546, 0.384, 0.8497, 0.3833, 0.8712, 0.3652, 0.9844, 0.3658, 0.9617, 0.3777, 0.9653, 0.3769, 0.9873, 0.3658, 0.9617, 0.3666, 0.9421, 0.3791, 0.9444, 0.3777, 0.9653, 0.3722, 0.1055, 0.3721, 0.0789, 0.384, 0.07571, 0.3838, 0.1012, 0.3694, 0.8968, 0.3708, 0.8745, 0.3833, 0.8712, 0.3823, 0.8954, 0.3723, 0.8546, 0.3724, 0.2842, 0.3836, 0.2784, 0.384, 0.8497, 0.3728, 0.02419, 0.3728, 0.0007545, 0.3857, 1.686e-08, 0.3853, 0.02304, 0.3722, 0.1286, 0.3722, 0.1055, 0.3838, 0.1012, 0.3835, 0.1234, 0.384, 0.8497, 0.3836, 0.2784, 0.3942, 0.2765, 0.3951, 0.848, 0.3835, 0.1234, 0.3838, 0.1012, 0.3939, 0.09983, 0.3939, 0.1217, 0.3756, 0.9989, 0.3769, 0.9873, 0.3864, 0.9888, 0.3858, 1.0, 0.3836, 0.2784, 0.3835, 0.1234, 0.3939, 0.1217, 0.3942, 0.2765, 0.3769, 0.9873, 0.3777, 0.9653, 0.3884, 0.9671, 0.3864, 0.9888, 0.3833, 0.8712, 0.384, 0.8497, 0.3951, 0.848, 0.3948, 0.8702, 0.3823, 0.8954, 0.3833, 0.8712, 0.3948, 0.8702, 0.3937, 0.8953, 0.3853, 0.02304, 0.3857, 1.686e-08, 0.3967, 4.342e-05, 0.3958, 0.02286, 0.3809, 0.9205, 0.3823, 0.8954, 0.3937, 0.8953, 0.3922, 0.9211, 0.3846, 0.04889, 0.3853, 0.02304, 0.3958, 0.02286, 0.3949, 0.04836, 0.3791, 0.9444, 0.3809, 0.9205, 0.3922, 0.9211, 0.3904, 0.9457, 0.384, 0.07571, 0.3846, 0.04889, 0.3949, 0.04836, 0.3942, 0.07479, 0.3777, 0.9653, 0.3791, 0.9444, 0.3904, 0.9457, 0.3884, 0.9671, 0.3838, 0.1012, 0.384, 0.07571, 0.3942, 0.07479, 0.3939, 0.09983, 0.3939, 0.1217, 0.3939, 0.09983, 0.4081, 0.1042, 0.4083, 0.1267, 0.3858, 1.0, 0.3864, 0.9888, 0.4003, 0.9877, 0.4004, 0.9994, 0.3942, 0.2765, 0.3939, 0.1217, 0.4083, 0.1267, 0.4087, 0.2822, 0.3864, 0.9888, 0.3884, 0.9671, 0.4041, 0.9661, 0.4003, 0.9877, 0.3948, 0.8702, 0.3951, 0.848, 0.4104, 0.8534, 0.4107, 0.8745, 0.3937, 0.8953, 0.3948, 0.8702, 0.4107, 0.8745, 0.4099, 0.8982, 0.3958, 0.02286, 0.3967, 4.342e-05, 0.4127, 0.001773, 0.4108, 0.02507, 0.3922, 0.9211, 0.3937, 0.8953, 0.4099, 0.8982, 0.4085, 0.9225, 0.3949, 0.04836, 0.3958, 0.02286, 0.4108, 0.02507, 0.4096, 0.05129, 0.3904, 0.9457, 0.3922, 0.9211, 0.4085, 0.9225, 0.4068, 0.9458, 0.3942, 0.07479, 0.3949, 0.04836, 0.4096, 0.05129, 0.4087, 0.07844, 0.3884, 0.9671, 0.3904, 0.9457, 0.4068, 0.9458, 0.4041, 0.9661, 0.3939, 0.09983, 0.3942, 0.07479, 0.4087, 0.07844, 0.4081, 0.1042, 0.3951, 0.848, 0.3942, 0.2765, 0.4087, 0.2822, 0.4104, 0.8534, 0.4004, 0.9994, 0.4003, 0.9877, 0.4188, 0.9856, 0.4189, 0.9977, 0.4087, 0.2822, 0.4083, 0.1267, 0.4255, 0.1356, 0.4256, 0.2922, 0.4003, 0.9877, 0.4041, 0.9661, 0.423, 0.964, 0.4188, 0.9856, 0.4107, 0.8745, 0.4104, 0.8534, 0.4279, 0.8618, 0.4289, 0.8811, 0.4099, 0.8982, 0.4107, 0.8745, 0.4289, 0.8811, 0.4286, 0.9023, 0.4108, 0.02507, 0.4127, 0.001773, 0.4327, 0.005076, 0.4303, 0.02893, 0.4085, 0.9225, 0.4099, 0.8982, 0.4286, 0.9023, 0.4276, 0.9243, 0.4096, 0.05129, 0.4108, 0.02507, 0.4303, 0.02893, 0.4285, 0.05645, 0.4068, 0.9458, 0.4085, 0.9225, 0.4276, 0.9243, 0.4258, 0.9453, 0.4087, 0.07844, 0.4096, 0.05129, 0.4285, 0.05645, 0.4269, 0.085, 0.4041, 0.9661, 0.4068, 0.9458, 0.4258, 0.9453, 0.423, 0.964, 0.4081, 0.1042, 0.4087, 0.07844, 0.4269, 0.085, 0.4257, 0.1122, 0.4104, 0.8534, 0.4087, 0.2822, 0.4256, 0.2922, 0.4279, 0.8618, 0.4083, 0.1267, 0.4081, 0.1042, 0.4257, 0.1122, 0.4255, 0.1356, 0.4188, 0.9856, 0.423, 0.964, 0.4379, 0.9633, 0.4348, 0.9852, 0.4289, 0.8811, 0.4279, 0.8618, 0.4426, 0.8663, 0.4431, 0.8846, 0.4286, 0.9023, 0.4289, 0.8811, 0.4431, 0.8846, 0.443, 0.9047, 0.4303, 0.02893, 0.4327, 0.005076, 0.4491, 0.007566, 0.4468, 0.0317, 0.4276, 0.9243, 0.4286, 0.9023, 0.443, 0.9047, 0.442, 0.9255, 0.4285, 0.05645, 0.4303, 0.02893, 0.4468, 0.0317, 0.4447, 0.06, 0.4258, 0.9453, 0.4276, 0.9243, 0.442, 0.9255, 0.4402, 0.9454, 0.4269, 0.085, 0.4285, 0.05645, 0.4447, 0.06, 0.4428, 0.08933, 0.423, 0.964, 0.4258, 0.9453, 0.4402, 0.9454, 0.4379, 0.9633, 0.4257, 0.1122, 0.4269, 0.085, 0.4428, 0.08933, 0.4413, 0.1172, 0.4279, 0.8618, 0.4256, 0.2922, 0.4407, 0.298, 0.4426, 0.8663, 0.4255, 0.1356, 0.4257, 0.1122, 0.4413, 0.1172, 0.4407, 0.1411, 0.4189, 0.9977, 0.4188, 0.9856, 0.4348, 0.9852, 0.434, 0.9973, 0.4256, 0.2922, 0.4255, 0.1356, 0.4407, 0.1411, 0.4407, 0.298, 0.4431, 0.8846, 0.4426, 0.8663, 0.4592, 0.8634, 0.4591, 0.8826, 0.443, 0.9047, 0.4431, 0.8846, 0.4591, 0.8826, 0.459, 0.904, 0.4468, 0.0317, 0.4491, 0.007566, 0.4673, 0.008679, 0.4652, 0.03256, 0.442, 0.9255, 0.443, 0.9047, 0.459, 0.904, 0.4582, 0.9265, 0.4447, 0.06, 0.4468, 0.0317, 0.4652, 0.03256, 0.4628, 0.06002, 0.4402, 0.9454, 0.442, 0.9255, 0.4582, 0.9265, 0.4559, 0.948, 0.4428, 0.08933, 0.4447, 0.06, 0.4628, 0.06002, 0.4607, 0.08854, 0.4379, 0.9633, 0.4402, 0.9454, 0.4559, 0.948, 0.4535, 0.9667, 0.4413, 0.1172, 0.4428, 0.08933, 0.4607, 0.08854, 0.4591, 0.1155, 0.4426, 0.8663, 0.4407, 0.298, 0.458, 0.2948, 0.4592, 0.8634, 0.4407, 0.1411, 0.4413, 0.1172, 0.4591, 0.1155, 0.4581, 0.1385, 0.434, 0.9973, 0.4348, 0.9852, 0.4518, 0.9878, 0.4505, 0.9996, 0.4407, 0.298, 0.4407, 0.1411, 0.4581, 0.1385, 0.458, 0.2948, 0.4348, 0.9852, 0.4379, 0.9633, 0.4535, 0.9667, 0.4518, 0.9878, 0.0002306, 0.9799, 0.0007688, 0.9677, 0.3489, 0.9832, 0.348, 0.9953, 0.0007688, 0.9677, 0.001751, 0.9455, 0.3499, 0.961, 0.3489, 0.9832, 0.001751, 0.9455, 0.00262, 0.9257, 0.3508, 0.9414, 0.3499, 0.961, 0.00262, 0.9257, 0.003587, 0.9034, 0.3519, 0.9191, 0.3508, 0.9414, 0.003587, 0.9034, 0.004588, 0.8802, 0.3533, 0.8959, 0.3519, 0.9191, 0.004588, 0.8802, 0.005549, 0.858, 0.3547, 0.8736, 0.3533, 0.8959, 0.005549, 0.858, 0.0064, 0.8381, 0.3558, 0.8538, 0.3547, 0.8736, 0.0064, 0.8381, 0.0009515, 0.2842, 0.3558, 0.2842, 0.3558, 0.8538, 0.0009515, 0.2842, 3.391e-05, 0.1284, 0.3558, 0.1285, 0.3558, 0.2842, 3.391e-05, 0.1284, 2.436e-05, 0.1053, 0.3559, 0.1054, 0.3558, 0.1285, 2.436e-05, 0.1053, 1.37e-05, 0.0786, 0.3559, 0.0788, 0.3559, 0.1054, 1.37e-05, 0.0786, 4.59e-06, 0.05059, 0.356, 0.05084, 0.3559, 0.0788, 4.59e-06, 0.05059, -1.042e-09, 0.02385, 0.3563, 0.024, 0.356, 0.05084, -1.042e-09, 0.02385, 1.798e-08, 0.0007568, 0.3563, 0.0007826, 0.3563, 0.024])
me_cube_004.materials.append(mat_material)
me_cube_004.use_mirror_vertex_groups = False
me_cube_004.update()

# ---- objects
ob_sun = bpy.data.objects.new('Sun', light_sun)
ob_cube_002 = bpy.data.objects.new('Cube.002', me_cube_002)
ob_pino = bpy.data.objects.new('Pino', me_cylinder)
ob_cube_001 = bpy.data.objects.new('Cube.001', me_cube_004)

# ---- transforms, parenting, visibility, modifiers, constraints
ob_sun.location = (0.0, 0.0, 0.0)
ob_sun.rotation_euler = (0.9298, -0.02627, 1.788)
ob_cube_002.location = (0.0, 0.0, 0.0)
ob_cube_002.lock_rotations_4d = False
ob_cube_002.empty_display_type = 'ARROWS'
ob_cube_002.lineart.crease_threshold = 0.0
ob_pino.location = (0.008934, 85.4, -40.12)
ob_pino.scale = (1.172, 1.172, 1.172)
ob_cube_001.location = (0.0, 0.0, 0.0)
ob_cube_001.lock_rotations_4d = False
ob_cube_001.empty_display_type = 'ARROWS'
ob_cube_001.lineart.crease_threshold = 0.0
_m = ob_cube_001.modifiers.new('ParticleSystem', 'PARTICLE_SYSTEM')

# ---- collection membership
scene.collection.objects.link(ob_sun)
col_collection.objects.link(ob_cube_002)
col_collection.objects.link(ob_pino)
col_collection.objects.link(ob_cube_001)

# ---- scene / render settings (as saved in the file)
scene.frame_start = 1; scene.frame_end = 250; scene.frame_set(2)
scene.render.engine = 'BLENDER_EEVEE_NEXT'
scene.cycles.sampling_pattern = 'TABULATED_SOBOL'
scene.eevee.ray_tracing_options.trace_max_roughness = 0.0
bpy.context.view_layer.update()

# ---- added for rendering (the .blend has no active camera): camera
cam_auto = bpy.data.cameras.new('AutoCamera')
cam_auto.lens = 50.0
cam_auto.sensor_width = 36.0
cam_auto.clip_end = 14768.5
ob_auto_camera = bpy.data.objects.new('AutoCamera', cam_auto)
scene.collection.objects.link(ob_auto_camera)
ob_auto_camera.location = (727.505, -1008.95, 480.627)
ob_auto_camera.rotation_euler = (1.09748, -7.21219e-08, 0.694738)
scene.camera = ob_auto_camera
bpy.context.view_layer.update()

